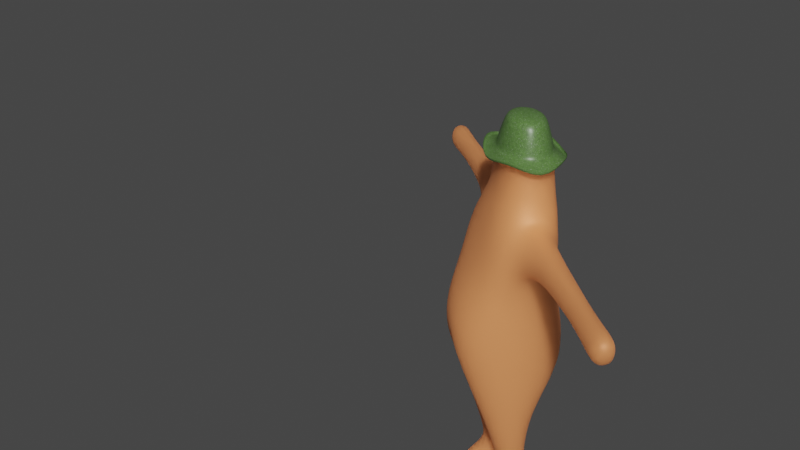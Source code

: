 # Source: player.blend  (saved by Blender 2.80.75; exported with 4.5.12 LTS)
import bpy
from mathutils import Matrix  # noqa: F401  (used for matrix-valued properties, if any)

bpy.ops.wm.read_factory_settings(use_empty=True)
scene = bpy.context.scene
scene.name = 'Scene'

# ---- collections
col_collection = bpy.data.collections.new('Collection'); scene.collection.children.link(col_collection)

# ---- images (referenced by path relative to the original .blend; pixels are not part of the script)
import os
ASSET_DIR = os.environ.get("B2B_ASSET_DIR", "")  # directory of the original .blend (textures are referenced by path, not embedded)
HERE = os.path.dirname(os.path.abspath(__file__))  # packed textures are extracted next to this script under _unpacked/

def load_image(name, relpath, width, height, colorspace="sRGB"):
    """Load a texture the original file referenced (path relative to the .blend, or extracted next to this script)."""
    p = next((c for c in (os.path.join(HERE, relpath), os.path.join(ASSET_DIR, relpath)) if relpath and os.path.exists(c)), "")
    if p:
        img = bpy.data.images.load(p, check_existing=True)
        img.name = name
    else:  # same state as the original file: an image datablock whose file is absent (Cycles renders it pink)
        img = bpy.data.images.new(name, width, height)
        img.source = "FILE"
        img.filepath = "//" + (relpath or name)
    img.colorspace_settings.name = colorspace
    return img
img_mantex = load_image('mantex', 'mantex.png', 1024, 1024, 'sRGB')
img_maneye_png = load_image('maneye.png', 'maneye.png', 1024, 1024, 'sRGB')

# ---- materials (node trees are filled in below, after node groups)
mat_hat = bpy.data.materials.new('hat')
mat_hat.use_transparent_shadow = False
mat_hat.diffuse_color = (0.4644, 0.8, 0.3659, 1.0)
mat_bod_cycles = bpy.data.materials.new('bod_cycles')
mat_bod_cycles.use_transparent_shadow = False
mat_bod_cycles.diffuse_color = (1.0, 0.65, 0.3862, 1.0)

# ---- material node trees
mat_hat.use_nodes = True; mat_hat.node_tree.nodes.clear()
mat_bod_cycles.use_nodes = True; mat_bod_cycles.node_tree.nodes.clear()
_N = mat_bod_cycles.node_tree.nodes; _L = mat_bod_cycles.node_tree.links
n0 = _N.new('ShaderNodeTexImage'); n0.name = 'Image Texture'; n0.location = (-1004, 237)
n0.image = img_mantex
n1 = _N.new('ShaderNodeTexWave'); n1.name = 'Wave Texture'; n1.location = (-736, 550)
n1.bands_direction = 'DIAGONAL'
n1.rings_direction = 'SPHERICAL'
n1.inputs[1].default_value = 35.72
n1.inputs[2].default_value = 2.51
n1.inputs[4].default_value = 0.47
n1.inputs[6].default_value = 1.571
n2 = _N.new('ShaderNodeTexCoord'); n2.name = 'Texture Coordinate'; n2.location = (-1236, 549)
n3 = _N.new('ShaderNodeMapping'); n3.name = 'Mapping'; n3.location = (-1026, 566)
n3.inputs[2].default_value = (-4.466, 0.7941, 0.0)
n4 = _N.new('ShaderNodeBrightContrast'); n4.name = 'Bright/Contrast'; n4.location = (-432, 515)
n4.inputs[2].default_value = 1000.0
n5 = _N.new('ShaderNodeTexWave'); n5.name = 'Wave Texture.001'; n5.location = (-753, 861)
n5.bands_direction = 'DIAGONAL'
n5.rings_direction = 'SPHERICAL'
n5.inputs[1].default_value = 35.72
n5.inputs[2].default_value = 2.51
n5.inputs[4].default_value = 0.47
n5.inputs[6].default_value = 1.571
n6 = _N.new('ShaderNodeBrightContrast'); n6.name = 'Bright/Contrast.001'; n6.location = (-449, 825)
n6.inputs[2].default_value = 1000.0
n7 = _N.new('ShaderNodeMix'); n7.name = 'Mix'; n7.location = (-219, 526)
n7.data_type = 'RGBA'
n7.inputs[6].default_value = (1.0, 1.0, 1.0, 1.0)
n7.inputs[7].default_value = (0.0, 0.0, 0.0, 1.0)
n8 = _N.new('ShaderNodeMix'); n8.name = 'Mix.002'; n8.location = (67, 582)
n8.data_type = 'RGBA'
n9 = _N.new('ShaderNodeMix'); n9.name = 'Mix.001'; n9.location = (-201, 850)
n9.data_type = 'RGBA'
n9.inputs[6].default_value = (1.0, 1.0, 1.0, 1.0)
n9.inputs[7].default_value = (0.0, 0.0, 0.0, 1.0)
n10 = _N.new('ShaderNodeMix'); n10.name = 'Mix.003'; n10.location = (507, 485)
n10.data_type = 'RGBA'
n10.blend_type = 'DARKEN'
n10.inputs[0].default_value = 0.9516
n10.inputs[7].default_value = (0.01111, 0.1109, 0.01274, 1.0)
n11 = _N.new('ShaderNodeMix'); n11.name = 'Mix.004'; n11.location = (1816, 573)
n11.data_type = 'RGBA'
n12 = _N.new('ShaderNodeTexCoord'); n12.name = 'Texture Coordinate.001'; n12.location = (-1253, 859)
n13 = _N.new('ShaderNodeMapping'); n13.name = 'Mapping.001'; n13.location = (-1043, 876)
n13.inputs[2].default_value = (-0.7727, 0.0, 0.0)
n14 = _N.new('ShaderNodeTexCoord'); n14.name = 'Texture Coordinate.002'; n14.location = (-31, 1411)
n15 = _N.new('ShaderNodeMapping'); n15.name = 'Mapping.002'; n15.location = (179, 1428)
n15.inputs[1].default_value = (0.81, 0.0, 0.0)
n15.inputs[2].default_value = (-0.7426, -0.04049, 0.1077)
n16 = _N.new('ShaderNodeTexWave'); n16.name = 'Wave Texture.002'; n16.location = (789, 996)
n16.bands_direction = 'DIAGONAL'
n16.rings_direction = 'SPHERICAL'
n16.inputs[1].default_value = 1.12
n16.inputs[6].default_value = 1.571
n17 = _N.new('ShaderNodeMix'); n17.name = 'Mix.005'; n17.location = (1147, 317)
n17.data_type = 'RGBA'
n17.blend_type = 'DARKEN'
n17.inputs[0].default_value = 1.0
n18 = _N.new('ShaderNodeTexWave'); n18.name = 'Wave Texture.003'; n18.location = (1048, -8)
n18.bands_direction = 'DIAGONAL'
n18.rings_direction = 'SPHERICAL'
n18.inputs[1].default_value = 150.0
n18.inputs[2].default_value = 7.9
n18.inputs[3].default_value = 7.0
n18.inputs[6].default_value = 1.571
n19 = _N.new('ShaderNodeTexCoord'); n19.name = 'Texture Coordinate.003'; n19.location = (548, -6)
n20 = _N.new('ShaderNodeMapping'); n20.name = 'Mapping.003'; n20.location = (758, 11)
n20.inputs[2].default_value = (0.0, 1.248, 0.0)
n21 = _N.new('ShaderNodeTexCoord'); n21.name = 'Texture Coordinate.004'; n21.location = (527, -292)
n22 = _N.new('ShaderNodeMapping'); n22.name = 'Mapping.004'; n22.location = (737, -275)
n22.inputs[2].default_value = (0.5323, 0.0, 0.0)
n23 = _N.new('ShaderNodeMix'); n23.name = 'Mix.006'; n23.location = (926, 313)
n23.data_type = 'RGBA'
n23.blend_type = 'SCREEN'
n23.inputs[0].default_value = 0.1532
n23.inputs[6].default_value = (0.01088, 0.05522, 0.2523, 1.0)
n24 = _N.new('ShaderNodeMix'); n24.name = 'Mix.007'; n24.location = (1596, 364)
n24.data_type = 'RGBA'
n24.inputs[0].default_value = 0.6371
n25 = _N.new('ShaderNodeTexNoise'); n25.name = 'Noise Texture'; n25.location = (1382, -1)
n25.inputs[2].default_value = 223.4
n25.inputs[3].default_value = 11.4
n26 = _N.new('ShaderNodeMix'); n26.name = 'Mix.008'; n26.location = (1822, 107)
n26.data_type = 'RGBA'
n26.blend_type = 'OVERLAY'
n26.inputs[0].default_value = 0.7823
n26.inputs[6].default_value = (0.07685, 0.1157, 0.2096, 1.0)
n27 = _N.new('ShaderNodeTexWave'); n27.name = 'Wave Texture.004'; n27.location = (1027, -294)
n27.bands_direction = 'DIAGONAL'
n27.rings_direction = 'SPHERICAL'
n27.inputs[1].default_value = 150.0
n27.inputs[2].default_value = 7.0
n27.inputs[3].default_value = 7.0
n27.inputs[6].default_value = 1.571
n28 = _N.new('ShaderNodeTexCoord'); n28.name = 'Texture Coordinate.005'; n28.location = (2403, 160)
n29 = _N.new('ShaderNodeMapping'); n29.name = 'Mapping.005'; n29.location = (2613, 177)
n29.inputs[1].default_value = (4.94, -0.33, 0.0)
n29.inputs[2].default_value = (0.0, 0.0, 1.571)
n29.inputs[3].default_value = (16.55, 13.83, 13.83)
n30 = _N.new('ShaderNodeBrightContrast'); n30.name = 'Bright/Contrast.006'; n30.location = (4020, -282)
n30.inputs[2].default_value = 1000.0
n31 = _N.new('ShaderNodeTexWave'); n31.name = 'Wave Texture.005'; n31.location = (3790, -343)
n31.bands_direction = 'DIAGONAL'
n31.rings_direction = 'SPHERICAL'
n31.inputs[1].default_value = 1.69
n31.inputs[3].default_value = 0.0
n31.inputs[4].default_value = 7.14
n31.inputs[6].default_value = 1.571
n32 = _N.new('ShaderNodeTexCoord'); n32.name = 'Texture Coordinate.006'; n32.location = (3185, -343)
n33 = _N.new('ShaderNodeBrightContrast'); n33.name = 'Bright/Contrast.003'; n33.location = (1030, 890)
n33.inputs[2].default_value = 1000.0
n34 = _N.new('ShaderNodeBrightContrast'); n34.name = 'Bright/Contrast.004'; n34.location = (1569, -49)
n34.inputs[2].default_value = 2.95
n35 = _N.new('ShaderNodeBrightContrast'); n35.name = 'Bright/Contrast.002'; n35.location = (260, 464)
n35.inputs[1].default_value = -0.47
n36 = _N.new('ShaderNodeMix'); n36.name = 'Mix.011'; n36.location = (3770, -81)
n36.data_type = 'RGBA'
n36.inputs[6].default_value = (1.0, 0.3336, 0.1219, 1.0)
n36.inputs[7].default_value = (0.0, 0.0, 0.0, 1.0)
n37 = _N.new('ShaderNodeBrightContrast'); n37.name = 'Bright/Contrast.005'; n37.location = (2792, 746)
n37.width = 151
n37.inputs[2].default_value = 1000.0
n38 = _N.new('ShaderNodeBrightContrast'); n38.name = 'Bright/Contrast.007'; n38.location = (4560, 382)
n38.inputs[2].default_value = -2.01
n39 = _N.new('ShaderNodeMix'); n39.name = 'Mix.010'; n39.location = (3998, 101)
n39.data_type = 'RGBA'
n39.inputs[6].default_value = (1.0, 0.3336, 0.1219, 1.0)
n40 = _N.new('ShaderNodeTexImage'); n40.name = 'Image Texture.002'; n40.location = (2903, 141)
n40.image = img_maneye_png
n40.extension = 'CLIP'
n41 = _N.new('ShaderNodeMapping'); n41.name = 'Mapping.006'; n41.location = (3386, -323)
n41.inputs[1].default_value = (-0.075, 0.0, 0.0)
n41.inputs[2].default_value = (0.0, 0.0, 0.7854)
n42 = _N.new('ShaderNodeTexImage'); n42.name = 'Image Texture.001'; n42.location = (2225, 1036)
n42.image = img_mantex
n43 = _N.new('ShaderNodeOutputMaterial'); n43.name = 'Material Output'; n43.location = (5495, 464)
n44 = _N.new('ShaderNodeBsdfPrincipled'); n44.name = 'Principled BSDF'; n44.location = (5192, 464)
n44.distribution = 'GGX'
n44.subsurface_method = 'BURLEY'
n44.inputs[1].default_value = 0.1491
n44.inputs[2].default_value = 0.5746
n44.inputs[3].default_value = 1.45
n44.inputs[8].default_value = 1.0
n44.inputs[9].default_value = (0.21, 0.21, 0.21)
n44.inputs[27].default_value = (0.0, 0.0, 0.0, 1.0)
n44.inputs[28].default_value = 1.0
n45 = _N.new('ShaderNodeInvert'); n45.name = 'Invert'; n45.location = (4752, 503)
n46 = _N.new('ShaderNodeMix'); n46.name = 'Mix.009'; n46.location = (4352, 225)
n46.data_type = 'RGBA'
n47 = _N.new('ShaderNodeMix'); n47.name = 'Mix.012'; n47.location = (5022, 344)
n47.data_type = 'RGBA'
_L.new(n1.outputs[0], n4.inputs[0])
_L.new(n3.outputs[0], n1.inputs[0])
_L.new(n2.outputs[2], n3.inputs[0])
_L.new(n7.outputs[2], n8.inputs[6])
_L.new(n4.outputs[0], n7.inputs[0])
_L.new(n5.outputs[0], n6.inputs[0])
_L.new(n13.outputs[0], n5.inputs[0])
_L.new(n12.outputs[2], n13.inputs[0])
_L.new(n6.outputs[0], n9.inputs[0])
_L.new(n8.outputs[2], n35.inputs[0])
_L.new(n9.outputs[2], n8.inputs[7])
_L.new(n10.outputs[2], n11.inputs[6])
_L.new(n35.outputs[0], n10.inputs[6])
_L.new(n16.outputs[1], n33.inputs[0])
_L.new(n14.outputs[2], n15.inputs[0])
_L.new(n15.outputs[0], n16.inputs[0])
_L.new(n33.outputs[0], n11.inputs[0])
_L.new(n17.outputs[2], n24.inputs[6])
_L.new(n20.outputs[0], n18.inputs[0])
_L.new(n19.outputs[2], n20.inputs[0])
_L.new(n18.outputs[0], n17.inputs[7])
_L.new(n23.outputs[2], n17.inputs[6])
_L.new(n22.outputs[0], n27.inputs[0])
_L.new(n21.outputs[2], n22.inputs[0])
_L.new(n27.outputs[0], n23.inputs[7])
_L.new(n24.outputs[2], n11.inputs[7])
_L.new(n26.outputs[2], n24.inputs[7])
_L.new(n34.outputs[0], n26.inputs[7])
_L.new(n25.outputs[0], n34.inputs[0])
_L.new(n37.outputs[0], n46.inputs[0])
_L.new(n42.outputs[0], n37.inputs[0])
_L.new(n11.outputs[2], n46.inputs[6])
_L.new(n29.outputs[0], n40.inputs[0])
_L.new(n28.outputs[2], n29.inputs[0])
_L.new(n40.outputs[0], n39.inputs[0])
_L.new(n41.outputs[0], n31.inputs[0])
_L.new(n32.outputs[2], n41.inputs[0])
_L.new(n36.outputs[2], n39.inputs[7])
_L.new(n30.outputs[0], n36.inputs[0])
_L.new(n31.outputs[0], n30.inputs[0])
_L.new(n39.outputs[2], n46.inputs[7])
_L.new(n37.outputs[0], n38.inputs[0])
_L.new(n38.outputs[0], n45.inputs[1])
_L.new(n44.outputs[0], n43.inputs[0])
_L.new(n46.outputs[2], n47.inputs[6])
_L.new(n46.outputs[2], n47.inputs[7])
_L.new(n45.outputs[0], n47.inputs[0])
_L.new(n45.outputs[0], n44.inputs[10])
_L.new(n47.outputs[2], n44.inputs[0])
n43.is_active_output = True

# ---- world
world_world = bpy.data.worlds.new('World'); scene.world = world_world
world_world.use_nodes = True; world_world.node_tree.nodes.clear()
_N = world_world.node_tree.nodes; _L = world_world.node_tree.links
n0 = _N.new('ShaderNodeOutputWorld'); n0.name = 'World Output'; n0.location = (300, 300)
n1 = _N.new('ShaderNodeBackground'); n1.name = 'Background'; n1.location = (10, 300)
n1.inputs[0].default_value = (0.05088, 0.05088, 0.05088, 1.0)
_L.new(n1.outputs[0], n0.inputs[0])
n0.is_active_output = True
world_world.color = (0.05088, 0.05088, 0.05088)
world_world.use_sun_shadow = False
world_world.sun_shadow_jitter_overblur = 0.0

# ---- meshes
me_cube_001 = bpy.data.meshes.new('Cube.001')
me_cube_001.from_pydata([(0.06281, -0.02869, -0.1441), (0.05889, -0.03164, 0.05419), (0.06305, 0.05351, -0.1231), (0.05906, 0.02825, 0.05319), (0.01619, 0.02026, -0.3358), (0.04705, 0.02026, -0.3358), (0.04705, -0.01259, -0.3358), (0.01619, -0.01259, -0.3358), (0.01922, 0.04171, -0.356), (0.01922, -0.007209, -0.356), (0.04587, -0.007209, -0.356), (0.04587, 0.04171, -0.356), (0.01545, -0.01328, -0.2968), (0.01545, 0.0169, -0.3001), (0.04845, 0.01716, -0.3004), (0.04845, -0.01319, -0.2991), (0.01411, 0.03701, -0.2319), (0.05577, 0.03452, -0.2324), (0.01411, -0.0196, -0.2251), (0.05577, -0.01484, -0.2329), (0.06705, 0.04967, -0.03527), (0.06637, -0.02512, -0.03336), (0.04889, 0.01849, 0.08266), (0.04889, -0.02849, 0.0817), (0.0427, 0.01773, 0.1191), (0.0427, -0.02504, 0.1188), (0.03463, 0.01121, 0.146), (0.03463, -0.01765, 0.146), (0.08847, 0.01247, 0.04639), (0.08851, -0.01808, 0.0472), (0.09165, 0.01786, 0.006027), (0.09177, -0.01602, 0.008478), (0.1815, 0.006983, 0.04303), (0.1817, -0.01334, 0.04316), (0.181, 0.008509, 0.01598), (0.1815, -0.01318, 0.01636), (0.2617, 0.007384, 0.04076), (0.2619, -0.01219, 0.04078), (0.2604, 0.008593, 0.01487), (0.2611, -0.0121, 0.01493), (0.299, 0.007478, 0.03905), (0.2993, -0.01122, 0.03907), (0.2978, 0.008419, 0.0146), (0.2984, -0.01093, 0.01464), (-0.06281, -0.03406, -0.1436), (-0.05889, -0.03164, 0.05419), (-0.06257, 0.05793, -0.1298), (-0.05871, 0.02825, 0.05319), (0.0005189, 0.08607, -0.1311), (0.0009514, 0.04142, 0.04873), (-1.601e-10, -0.06685, -0.16), (-5.821e-11, -0.0416, 0.04877), (-0.01619, 0.02026, -0.3358), (-0.04705, 0.02026, -0.3358), (-0.04705, -0.01259, -0.3358), (-0.01619, -0.01259, -0.3358), (-0.01922, 0.04171, -0.356), (-0.01922, -0.007209, -0.356), (-0.04587, -0.007209, -0.356), (-0.04587, 0.04171, -0.356), (-0.01545, -0.01328, -0.2968), (-0.01545, 0.0169, -0.3001), (-0.04845, 0.01716, -0.3004), (-0.04845, -0.01319, -0.2991), (-0.01411, 0.0374, -0.2324), (-0.05577, 0.03563, -0.2341), (-0.01411, -0.02004, -0.225), (-0.05577, -0.01618, -0.2328), (-0.06568, 0.05046, -0.03648), (-0.06637, -0.02608, -0.03328), (1.164e-10, -0.04628, -0.03897), (0.003806, 0.06785, -0.0354), (0.0, 0.03389, 0.08113), (-0.04889, 0.01849, 0.08266), (-0.04889, -0.02849, 0.0817), (0.0, -0.03871, 0.07731), (0.0, 0.03033, 0.1202), (-0.0427, 0.01773, 0.1191), (-0.0427, -0.02504, 0.1188), (0.0, -0.03636, 0.1192), (0.0, 0.01777, 0.1544), (-0.03463, 0.01121, 0.146), (-0.03463, -0.01765, 0.146), (0.0, -0.02421, 0.1544), (-0.08847, 0.01247, 0.04639), (-0.08851, -0.01808, 0.0472), (-0.09165, 0.01786, 0.006027), (-0.09177, -0.01602, 0.008478), (-0.1815, 0.006983, 0.04303), (-0.1817, -0.01334, 0.04316), (-0.181, 0.008509, 0.01598), (-0.1815, -0.01318, 0.01636), (-0.2617, 0.007384, 0.04076), (-0.2619, -0.01219, 0.04078), (-0.2604, 0.008593, 0.01487), (-0.2611, -0.0121, 0.01493), (-0.299, 0.007478, 0.03905), (-0.2993, -0.01122, 0.03907), (-0.2978, 0.008419, 0.0146), (-0.2984, -0.01093, 0.01464), (0.03311, 0.03993, 0.04918), (0.01613, -0.01255, -0.3199), (0.01245, 0.05744, -0.1805), (0.05985, 0.04566, -0.1782), (0.0468, -0.01254, -0.3202), (0.03657, -0.05911, -0.1507), (0.0372, 0.0814, -0.1204), (0.06493, 0.05443, -0.07887), (0.07217, 0.01288, -0.1331), (0.06414, -0.00366, 0.06327), (0.06428, -0.02675, -0.09174), (0.03243, -0.04066, 0.04974), (0.0104, 0.003833, -0.3358), (0.0001189, 0.03624, 0.06872), (0.05284, 0.003833, -0.3358), (3.964e-05, 0.009026, -0.165), (0.03162, 0.02641, -0.3358), (3.492e-10, -0.06365, -0.09822), (0.03162, -0.01875, -0.3358), (0.002686, 0.08673, -0.07703), (0.01612, 0.01851, -0.3574), (0.04914, 0.01851, -0.3574), (0.03263, 0.05007, -0.3574), (0.03263, -0.01306, -0.3574), (0.0161, -0.01349, -0.3486), (0.04816, -0.01349, -0.3486), (0.04816, 0.03599, -0.3486), (0.0161, 0.03599, -0.3486), (0.01476, -0.01345, -0.2632), (0.01613, 0.01397, -0.3203), (0.0468, 0.014, -0.3203), (0.05169, -0.01264, -0.2695), (0.03195, 0.02271, -0.3007), (0.009264, 0.00178, -0.2982), (0.05464, 0.00202, -0.3), (0.03195, -0.01891, -0.2975), (0.01476, 0.02423, -0.2718), (0.05169, 0.02454, -0.2727), (0.0124, -0.03819, -0.1903), (0.05982, -0.02263, -0.1911), (0.03494, -0.02716, -0.2284), (0.06359, 0.01006, -0.2335), (0.006301, 0.008492, -0.2277), (0.03494, 0.04571, -0.2328), (0.06091, 0.04565, 0.01201), (0.06026, -0.03516, 0.01624), (-2.619e-10, -0.04059, 0.0126), (0.002735, 0.0518, 0.01027), (0.07436, 0.0135, -0.04536), (0.03919, 0.06497, -0.03576), (0.03649, -0.04197, -0.03824), (0.02811, 0.031, 0.0817), (0.05622, -0.005646, 0.08292), (0.02811, -0.03776, 0.07896), (0.04574, 0.01804, 0.09972), (0.05252, 0.02112, 0.0706), (0.0525, -0.02982, 0.07), (0.0, -0.04083, 0.06595), (0.02455, 0.02821, 0.1198), (0.04911, -0.003816, 0.1188), (0.02455, -0.03472, 0.1191), (0.04574, -0.02699, 0.09904), (0.0, -0.03729, 0.09611), (0.0, 0.03203, 0.09881), (0.03932, -0.02216, 0.1357), (0.02137, 0.01591, 0.1515), (0.03688, -0.003221, 0.1471), (0.02137, -0.02235, 0.1515), (0.0, -0.003221, 0.1594), (0.0, 0.02767, 0.1402), (0.03932, 0.01561, 0.1358), (0.0, -0.03406, 0.1401), (0.08789, -0.003505, 0.05421), (0.09004, 0.0212, 0.0259), (0.09016, -0.02309, 0.02815), (0.09231, 0.001618, -0.0001616), (0.07525, 0.03089, -0.009102), (0.0752, -0.01798, -0.005135), (0.07, 0.01969, 0.04738), (0.06998, -0.0233, 0.0487), (0.1816, -0.003335, 0.04814), (0.1811, 0.01168, 0.02945), (0.1817, -0.0172, 0.02981), (0.1812, -0.00218, 0.01112), (0.1314, -0.01457, 0.01458), (0.1301, -0.01506, 0.0454), (0.13, 0.008509, 0.04502), (0.1311, 0.01105, 0.01344), (0.262, -0.002528, 0.04562), (0.2609, 0.01176, 0.02781), (0.2616, -0.01592, 0.02786), (0.2605, -0.001629, 0.01005), (0.2267, -0.01224, 0.04127), (0.2264, 0.006608, 0.04124), (0.2253, 0.007806, 0.01629), (0.226, -0.01214, 0.01639), (0.3015, -0.001915, 0.04205), (0.3006, 0.01035, 0.02676), (0.3012, -0.01341, 0.02681), (0.3003, -0.001144, 0.01152), (0.2852, 0.009986, 0.01289), (0.286, -0.01275, 0.01295), (0.2867, 0.008697, 0.04138), (0.287, -0.01289, 0.0414), (-0.03175, 0.03993, 0.04918), (-0.01613, -0.01255, -0.3199), (-0.01234, 0.0584, -0.1816), (-0.05979, 0.04883, -0.183), (-0.0468, -0.01254, -0.3202), (-0.03657, -0.06369, -0.1493), (-0.03594, 0.08543, -0.1254), (-0.06363, 0.05756, -0.08364), (-0.07211, 0.01232, -0.1367), (-0.06412, -0.00366, 0.06327), (-0.06428, -0.03056, -0.0914), (-0.03243, -0.04066, 0.04974), (-0.0104, 0.003833, -0.3358), (-0.05284, 0.003833, -0.3358), (-0.03162, 0.02641, -0.3358), (-0.03162, -0.01875, -0.3358), (-0.01612, 0.01851, -0.3574), (-0.04914, 0.01851, -0.3574), (-0.03263, 0.05007, -0.3574), (-0.03263, -0.01306, -0.3574), (-0.0161, -0.01349, -0.3486), (-0.04816, -0.01349, -0.3486), (-0.04816, 0.03599, -0.3486), (-0.0161, 0.03599, -0.3486), (-0.01476, -0.0135, -0.2631), (-0.01613, 0.01397, -0.3203), (-0.0468, 0.014, -0.3203), (-0.05169, -0.01281, -0.2695), (-0.03195, 0.02271, -0.3007), (-0.009264, 0.00178, -0.2982), (-0.05464, 0.00202, -0.3), (-0.03195, -0.01891, -0.2975), (-0.01476, 0.02428, -0.2718), (-0.05169, 0.02468, -0.2729), (-0.0124, -0.03927, -0.1899), (-0.05982, -0.02649, -0.1908), (-0.03494, -0.02835, -0.2281), (-0.06359, 0.009918, -0.2344), (-0.006301, 0.008486, -0.2278), (-0.03494, 0.04676, -0.2341), (-0.05962, 0.04575, 0.01188), (-0.06026, -0.03527, 0.01626), (-0.07421, 0.01337, -0.04621), (-0.03378, 0.06593, -0.03694), (-0.03649, -0.04306, -0.03791), (-0.02811, 0.031, 0.0817), (-0.05622, -0.005646, 0.08292), (-0.02811, -0.03776, 0.07896), (-0.04574, 0.01804, 0.09972), (-0.05248, 0.02112, 0.0706), (-0.0525, -0.02982, 0.07), (-0.02455, 0.02821, 0.1198), (-0.04911, -0.003816, 0.1188), (-0.02455, -0.03472, 0.1191), (-0.04574, -0.02699, 0.09904), (-0.03932, -0.02216, 0.1357), (-0.02137, 0.01591, 0.1515), (-0.03688, -0.003221, 0.1471), (-0.02137, -0.02235, 0.1515), (-0.03932, 0.01561, 0.1358), (-0.08789, -0.003505, 0.05421), (-0.09004, 0.0212, 0.0259), (-0.09016, -0.02309, 0.02815), (-0.09231, 0.001618, -0.0001616), (-0.07511, 0.03096, -0.009225), (-0.0752, -0.01807, -0.005138), (-0.06995, 0.01969, 0.04738), (-0.06998, -0.0233, 0.0487), (-0.1816, -0.003335, 0.04814), (-0.1811, 0.01168, 0.02945), (-0.1817, -0.0172, 0.02981), (-0.1812, -0.00218, 0.01112), (-0.1314, -0.01457, 0.01458), (-0.1301, -0.01506, 0.0454), (-0.13, 0.008509, 0.04502), (-0.1311, 0.01105, 0.01344), (-0.262, -0.002528, 0.04562), (-0.2609, 0.01176, 0.02781), (-0.2616, -0.01592, 0.02786), (-0.2605, -0.001629, 0.01005), (-0.2267, -0.01224, 0.04127), (-0.2264, 0.006608, 0.04124), (-0.2253, 0.007806, 0.01629), (-0.226, -0.01214, 0.01639), (-0.3015, -0.001915, 0.04205), (-0.3006, 0.01035, 0.02676), (-0.3012, -0.01341, 0.02681), (-0.3003, -0.001144, 0.01152), (-0.2852, 0.009986, 0.01289), (-0.286, -0.01275, 0.01295), (-0.2867, 0.008697, 0.04138), (-0.287, -0.01289, 0.0414), (0.03214, -0.02305, -0.3488), (0.03146, -0.01752, -0.32), (0.0345, -0.03956, 0.01312), (0.05255, 0.0007317, -0.3203), (0.03646, 0.05124, 0.01004), (0.0767, 0.007862, -0.01718), (0.01037, 0.0007016, -0.3201), (0.03146, 0.01896, -0.3204), (0.03018, 0.03369, 0.06923), (0.03281, 0.02115, -0.3603), (0.03214, 0.0458, -0.3488), (0.05425, 0.01138, -0.3488), (0.01003, 0.01138, -0.3488), (0.03322, 0.0314, -0.2733), (0.00783, 0.005288, -0.2668), (0.05862, 0.006055, -0.2718), (0.03322, -0.02006, -0.2652), (0.03639, -0.04466, -0.1921), (0.06851, 0.01186, -0.1848), (0.004231, 0.009282, -0.1869), (0.03646, 0.06583, -0.177), (0.07379, 0.01439, -0.08577), (0.03879, 0.07834, -0.07604), (0.03684, -0.0534, -0.0964), (0.0526, -0.004937, 0.09986), (0.0301, -0.03974, 0.0673), (0.06007, -0.004984, 0.07163), (0.02283, -0.03177, 0.1384), (0.0263, -0.0362, 0.09721), (0.0263, 0.02955, 0.09915), (0.04505, -0.003295, 0.1349), (0.02124, -0.003221, 0.1558), (0.1308, -0.01943, 0.03013), (0.07225, 0.03339, 0.01895), (0.06955, -0.003278, 0.05773), (0.07219, -0.02873, 0.02269), (0.2267, -0.002936, 0.04592), (0.1298, -0.003557, 0.05106), (0.1315, -0.00148, 0.008158), (0.1305, 0.01439, 0.02909), (0.2856, -0.001239, 0.007478), (0.2255, -0.002044, 0.01167), (0.2258, 0.01084, 0.02875), (0.2264, -0.01582, 0.02884), (0.3056, -0.001461, 0.02667), (0.2861, 0.01357, 0.02712), (0.2868, -0.01705, 0.02718), (0.2873, -0.002233, 0.04682), (0.02283, 0.02532, 0.1385), (-0.03214, -0.02305, -0.3488), (-0.03146, -0.01752, -0.32), (-0.0345, -0.03969, 0.01316), (-0.05255, 0.0007317, -0.3203), (-0.03254, 0.05136, 0.009899), (-0.07668, 0.007846, -0.01728), (-0.01037, 0.0007016, -0.3201), (-0.03146, 0.01896, -0.3204), (-0.03002, 0.03369, 0.06923), (-0.03281, 0.02115, -0.3603), (-0.03214, 0.0458, -0.3488), (-0.05425, 0.01138, -0.3488), (-0.01003, 0.01138, -0.3488), (-0.03322, 0.03154, -0.2735), (-0.00783, 0.005287, -0.2668), (-0.05862, 0.006037, -0.2719), (-0.03322, -0.02021, -0.2652), (-0.03639, -0.04805, -0.191), (-0.0685, 0.01146, -0.1874), (-0.004211, 0.009269, -0.187), (-0.03632, 0.06881, -0.1806), (-0.07364, 0.014, -0.08834), (-0.0349, 0.08121, -0.07958), (-0.03684, -0.05667, -0.09543), (-0.0526, -0.004937, 0.09986), (-0.0301, -0.03974, 0.0673), (-0.06007, -0.004984, 0.07163), (-0.02283, -0.03177, 0.1384), (-0.0263, -0.0362, 0.09721), (-0.0263, 0.02955, 0.09915), (-0.04505, -0.003295, 0.1349), (-0.02124, -0.003221, 0.1558), (-0.1308, -0.01943, 0.03013), (-0.0721, 0.03341, 0.01892), (-0.06955, -0.003278, 0.05773), (-0.07219, -0.02876, 0.0227), (-0.2267, -0.002936, 0.04592), (-0.1298, -0.003557, 0.05106), (-0.1315, -0.00148, 0.008158), (-0.1305, 0.01439, 0.02909), (-0.2856, -0.001239, 0.007478), (-0.2255, -0.002044, 0.01167), (-0.2258, 0.01084, 0.02875), (-0.2264, -0.01582, 0.02884), (-0.3056, -0.001461, 0.02667), (-0.2861, 0.01357, 0.02712), (-0.2868, -0.01705, 0.02718), (-0.2873, -0.002233, 0.04682), (-0.02283, 0.02532, 0.1385), (-0.2042, -0.01279, 0.04221), (-0.204, 0.006795, 0.04213), (-0.2031, 0.008157, 0.01614), (-0.2038, -0.01266, 0.01638), (-0.2042, -0.003136, 0.04703), (-0.2033, -0.002112, 0.0114), (-0.2035, 0.01126, 0.0291), (-0.204, -0.01651, 0.02932), (-0.1565, -0.01388, 0.01547), (-0.1559, -0.0142, 0.04428), (-0.1557, 0.007746, 0.04402), (-0.156, 0.009779, 0.01471), (-0.1562, -0.01831, 0.02997), (-0.1557, -0.003446, 0.0496), (-0.1563, -0.00183, 0.00964), (-0.1558, 0.01304, 0.02927), (0.2042, -0.01279, 0.04221), (0.204, 0.006795, 0.04213), (0.2031, 0.008157, 0.01614), (0.2038, -0.01266, 0.01638), (0.2042, -0.003136, 0.04703), (0.2033, -0.002112, 0.0114), (0.2035, 0.01126, 0.0291), (0.204, -0.01651, 0.02932), (0.1565, -0.01388, 0.01547), (0.1559, -0.0142, 0.04428), (0.1557, 0.007746, 0.04402), (0.156, 0.009779, 0.01471), (0.1562, -0.01831, 0.02997), (0.1557, -0.003446, 0.0496), (0.1563, -0.00183, 0.00964), (0.1558, 0.01304, 0.02927), (-0.03476, -0.02923, 0.1368), (0.03493, -0.02923, 0.1368), (-0.03476, 0.02253, 0.1368), (0.03493, 0.02253, 0.1368), (-0.04919, -0.003349, 0.1368), (8.765e-05, -0.03995, 0.1368), (0.04937, -0.003349, 0.1368), (8.765e-05, 0.03325, 0.1368), (-0.02106, -0.01906, 0.1753), (0.02124, -0.01906, 0.1753), (-0.02106, 0.01236, 0.1753), (0.02124, 0.01236, 0.1753), (-0.02983, -0.003349, 0.1753), (8.765e-05, -0.02557, 0.1753), (0.03, -0.003349, 0.1753), (8.765e-05, 0.01887, 0.1753), (-0.02715, -0.02358, 0.1627), (-0.03844, -0.003349, 0.1627), (8.765e-05, 0.02527, 0.1627), (0.02733, 0.01688, 0.1627), (8.765e-05, -0.03196, 0.1627), (-0.02715, 0.01688, 0.1627), (0.02733, -0.02358, 0.1627), (0.03861, -0.003349, 0.1627), (-0.05136, -0.04156, 0.1382), (0.05154, -0.04156, 0.1382), (-0.05136, 0.03486, 0.1382), (0.05154, 0.03486, 0.1382), (-0.07267, -0.003349, 0.1163), (8.765e-05, -0.05739, 0.1163), (0.07285, -0.003349, 0.1163), (8.765e-05, 0.05069, 0.1163), (-0.04919, -0.003349, 0.1312), (-0.03476, -0.02923, 0.1312), (8.765e-05, -0.03995, 0.1312), (0.03493, -0.02923, 0.1312), (0.04937, -0.003349, 0.1312), (0.03493, 0.02253, 0.1312), (8.765e-05, 0.03325, 0.1312), (-0.03476, 0.02253, 0.1312), (-0.07267, -0.003349, 0.1109), (-0.05136, -0.04156, 0.1328), (8.765e-05, -0.05739, 0.1109), (0.05154, -0.04156, 0.1328), (0.07285, -0.003349, 0.1109), (0.05154, 0.03486, 0.1328), (8.765e-05, 0.05069, 0.1109), (-0.05136, 0.03486, 0.1328)], [], [(6, 118, 296, 125), (118, 7, 124, 296), (296, 124, 9, 123), (125, 296, 123, 10), (15, 135, 297, 104), (135, 12, 101, 297), (297, 101, 7, 118), (104, 297, 118, 6), (21, 145, 298, 150), (145, 1, 111, 298), (298, 111, 51, 146), (150, 298, 146, 70), (14, 134, 299, 130), (134, 15, 104, 299), (299, 104, 6, 114), (130, 299, 114, 5), (71, 147, 300, 149), (147, 49, 100, 300), (300, 100, 3, 144), (149, 300, 144, 20), (21, 148, 301, 177), (148, 20, 176, 301), (301, 176, 30, 175), (177, 301, 175, 31), (12, 133, 302, 101), (133, 13, 129, 302), (302, 129, 4, 112), (101, 302, 112, 7), (13, 132, 303, 129), (132, 14, 130, 303), (303, 130, 5, 116), (129, 303, 116, 4), (3, 100, 304, 155), (100, 49, 113, 304), (304, 113, 72, 151), (155, 304, 151, 22), (8, 122, 305, 120), (122, 11, 121, 305), (305, 121, 10, 123), (120, 305, 123, 9), (4, 116, 306, 127), (116, 5, 126, 306), (306, 126, 11, 122), (127, 306, 122, 8), (5, 114, 307, 126), (114, 6, 125, 307), (307, 125, 10, 121), (126, 307, 121, 11), (7, 112, 308, 124), (112, 4, 127, 308), (308, 127, 8, 120), (124, 308, 120, 9), (16, 143, 309, 136), (143, 17, 137, 309), (309, 137, 14, 132), (136, 309, 132, 13), (18, 142, 310, 128), (142, 16, 136, 310), (310, 136, 13, 133), (128, 310, 133, 12), (17, 141, 311, 137), (141, 19, 131, 311), (311, 131, 15, 134), (137, 311, 134, 14), (19, 140, 312, 131), (140, 18, 128, 312), (312, 128, 12, 135), (131, 312, 135, 15), (0, 105, 313, 139), (105, 50, 138, 313), (313, 138, 18, 140), (139, 313, 140, 19), (2, 108, 314, 103), (108, 0, 139, 314), (314, 139, 19, 141), (103, 314, 141, 17), (50, 115, 315, 138), (115, 48, 102, 315), (315, 102, 16, 142), (138, 315, 142, 18), (48, 106, 316, 102), (106, 2, 103, 316), (316, 103, 17, 143), (102, 316, 143, 16), (2, 107, 317, 108), (107, 20, 148, 317), (317, 148, 21, 110), (108, 317, 110, 0), (48, 119, 318, 106), (119, 71, 149, 318), (318, 149, 20, 107), (106, 318, 107, 2), (0, 110, 319, 105), (110, 21, 150, 319), (319, 150, 70, 117), (105, 319, 117, 50), (23, 152, 320, 161), (152, 22, 154, 320), (320, 154, 24, 159), (161, 320, 159, 25), (51, 111, 321, 157), (111, 1, 156, 321), (321, 156, 23, 153), (157, 321, 153, 75), (1, 109, 322, 156), (109, 3, 155, 322), (322, 155, 22, 152), (156, 322, 152, 23), (27, 167, 323, 164), (167, 83, 171, 323), (323, 171, 79, 160), (164, 323, 160, 25), (75, 153, 324, 162), (153, 23, 161, 324), (324, 161, 25, 160), (162, 324, 160, 79), (22, 151, 325, 154), (151, 72, 163, 325), (325, 163, 76, 158), (154, 325, 158, 24), (24, 170, 326, 159), (170, 26, 166, 326), (326, 166, 27, 164), (159, 326, 164, 25), (26, 165, 327, 166), (165, 80, 168, 327), (327, 168, 83, 167), (166, 327, 167, 27), (29, 174, 328, 185), (174, 31, 184, 328), (422, 418, 35, 182), (419, 422, 182, 33), (20, 144, 329, 176), (144, 3, 178, 329), (329, 178, 28, 173), (176, 329, 173, 30), (3, 109, 330, 178), (109, 1, 179, 330), (330, 179, 29, 172), (178, 330, 172, 28), (1, 145, 331, 179), (145, 21, 177, 331), (331, 177, 31, 174), (179, 331, 174, 29), (411, 414, 332, 193), (414, 410, 192, 332), (332, 192, 37, 188), (193, 332, 188, 36), (28, 172, 333, 186), (172, 29, 185, 333), (423, 419, 33, 180), (420, 423, 180, 32), (31, 175, 334, 184), (175, 30, 187, 334), (424, 421, 34, 183), (418, 424, 183, 35), (30, 173, 335, 187), (173, 28, 186, 335), (425, 420, 32, 181), (421, 425, 181, 34), (39, 191, 336, 201), (191, 38, 200, 336), (336, 200, 42, 199), (201, 336, 199, 43), (413, 415, 337, 195), (415, 412, 194, 337), (337, 194, 38, 191), (195, 337, 191, 39), (412, 416, 338, 194), (416, 411, 193, 338), (338, 193, 36, 189), (194, 338, 189, 38), (410, 417, 339, 192), (417, 413, 195, 339), (339, 195, 39, 190), (192, 339, 190, 37), (42, 197, 340, 199), (197, 40, 196, 340), (340, 196, 41, 198), (199, 340, 198, 43), (38, 189, 341, 200), (189, 36, 202, 341), (341, 202, 40, 197), (200, 341, 197, 42), (37, 190, 342, 203), (190, 39, 201, 342), (342, 201, 43, 198), (203, 342, 198, 41), (36, 188, 343, 202), (188, 37, 203, 343), (343, 203, 41, 196), (202, 343, 196, 40), (24, 158, 344, 170), (158, 76, 169, 344), (344, 169, 80, 165), (170, 344, 165, 26), (54, 225, 345, 219), (225, 58, 223, 345), (345, 223, 57, 224), (219, 345, 224, 55), (63, 208, 346, 235), (208, 54, 219, 346), (346, 219, 55, 205), (235, 346, 205, 60), (69, 248, 347, 245), (248, 70, 146, 347), (347, 146, 51, 215), (245, 347, 215, 45), (62, 230, 348, 234), (230, 53, 217, 348), (348, 217, 54, 208), (234, 348, 208, 63), (71, 247, 349, 147), (247, 68, 244, 349), (349, 244, 47, 204), (147, 349, 204, 49), (69, 269, 350, 246), (269, 87, 267, 350), (350, 267, 86, 268), (246, 350, 268, 68), (60, 205, 351, 233), (205, 55, 216, 351), (351, 216, 52, 229), (233, 351, 229, 61), (61, 229, 352, 232), (229, 52, 218, 352), (352, 218, 53, 230), (232, 352, 230, 62), (47, 253, 353, 204), (253, 73, 249, 353), (353, 249, 72, 113), (204, 353, 113, 49), (56, 220, 354, 222), (220, 57, 223, 354), (354, 223, 58, 221), (222, 354, 221, 59), (52, 227, 355, 218), (227, 56, 222, 355), (355, 222, 59, 226), (218, 355, 226, 53), (53, 226, 356, 217), (226, 59, 221, 356), (356, 221, 58, 225), (217, 356, 225, 54), (55, 224, 357, 216), (224, 57, 220, 357), (357, 220, 56, 227), (216, 357, 227, 52), (64, 236, 358, 243), (236, 61, 232, 358), (358, 232, 62, 237), (243, 358, 237, 65), (66, 228, 359, 242), (228, 60, 233, 359), (359, 233, 61, 236), (242, 359, 236, 64), (65, 237, 360, 241), (237, 62, 234, 360), (360, 234, 63, 231), (241, 360, 231, 67), (67, 231, 361, 240), (231, 63, 235, 361), (361, 235, 60, 228), (240, 361, 228, 66), (44, 239, 362, 209), (239, 67, 240, 362), (362, 240, 66, 238), (209, 362, 238, 50), (46, 207, 363, 212), (207, 65, 241, 363), (363, 241, 67, 239), (212, 363, 239, 44), (50, 238, 364, 115), (238, 66, 242, 364), (364, 242, 64, 206), (115, 364, 206, 48), (48, 206, 365, 210), (206, 64, 243, 365), (365, 243, 65, 207), (210, 365, 207, 46), (46, 212, 366, 211), (212, 44, 214, 366), (366, 214, 69, 246), (211, 366, 246, 68), (48, 210, 367, 119), (210, 46, 211, 367), (367, 211, 68, 247), (119, 367, 247, 71), (44, 209, 368, 214), (209, 50, 117, 368), (368, 117, 70, 248), (214, 368, 248, 69), (74, 258, 369, 250), (258, 78, 256, 369), (369, 256, 77, 252), (250, 369, 252, 73), (51, 157, 370, 215), (157, 75, 251, 370), (370, 251, 74, 254), (215, 370, 254, 45), (45, 254, 371, 213), (254, 74, 250, 371), (371, 250, 73, 253), (213, 371, 253, 47), (82, 259, 372, 262), (259, 78, 257, 372), (372, 257, 79, 171), (262, 372, 171, 83), (75, 162, 373, 251), (162, 79, 257, 373), (373, 257, 78, 258), (251, 373, 258, 74), (73, 252, 374, 249), (252, 77, 255, 374), (374, 255, 76, 163), (249, 374, 163, 72), (77, 256, 375, 263), (256, 78, 259, 375), (375, 259, 82, 261), (263, 375, 261, 81), (81, 261, 376, 260), (261, 82, 262, 376), (376, 262, 83, 168), (260, 376, 168, 80), (85, 277, 377, 266), (403, 89, 274, 406), (406, 274, 91, 402), (266, 377, 276, 87), (68, 268, 378, 244), (268, 86, 265, 378), (378, 265, 84, 270), (244, 378, 270, 47), (47, 270, 379, 213), (270, 84, 264, 379), (379, 264, 85, 271), (213, 379, 271, 45), (45, 271, 380, 245), (271, 85, 266, 380), (380, 266, 87, 269), (245, 380, 269, 69), (395, 285, 381, 398), (285, 92, 280, 381), (381, 280, 93, 284), (398, 381, 284, 394), (84, 278, 382, 264), (404, 88, 272, 407), (407, 272, 89, 403), (264, 382, 277, 85), (87, 276, 383, 267), (402, 91, 275, 408), (408, 275, 90, 405), (267, 383, 279, 86), (86, 279, 384, 265), (405, 90, 273, 409), (409, 273, 88, 404), (265, 384, 278, 84), (95, 293, 385, 283), (293, 99, 291, 385), (385, 291, 98, 292), (283, 385, 292, 94), (397, 287, 386, 399), (287, 95, 283, 386), (386, 283, 94, 286), (399, 386, 286, 396), (396, 286, 387, 400), (286, 94, 281, 387), (387, 281, 92, 285), (400, 387, 285, 395), (394, 284, 388, 401), (284, 93, 282, 388), (388, 282, 95, 287), (401, 388, 287, 397), (98, 291, 389, 289), (291, 99, 290, 389), (389, 290, 97, 288), (289, 389, 288, 96), (94, 292, 390, 281), (292, 98, 289, 390), (390, 289, 96, 294), (281, 390, 294, 92), (93, 295, 391, 282), (295, 97, 290, 391), (391, 290, 99, 293), (282, 391, 293, 95), (92, 294, 392, 280), (294, 96, 288, 392), (392, 288, 97, 295), (280, 392, 295, 93), (77, 263, 393, 255), (263, 81, 260, 393), (393, 260, 80, 169), (255, 393, 169, 76), (274, 401, 397, 91), (89, 394, 401, 274), (273, 400, 395, 88), (90, 396, 400, 273), (275, 399, 396, 90), (91, 397, 399, 275), (272, 398, 394, 89), (88, 395, 398, 272), (384, 409, 404, 278), (279, 405, 409, 384), (383, 408, 405, 279), (276, 402, 408, 383), (382, 407, 403, 277), (278, 404, 407, 382), (377, 406, 402, 276), (277, 403, 406, 377), (182, 35, 413, 417), (33, 182, 417, 410), (181, 32, 411, 416), (34, 181, 416, 412), (183, 34, 412, 415), (35, 183, 415, 413), (180, 33, 410, 414), (32, 180, 414, 411), (187, 335, 425, 421), (335, 186, 420, 425), (184, 334, 424, 418), (334, 187, 421, 424), (186, 333, 423, 420), (333, 185, 419, 423), (185, 328, 422, 419), (328, 184, 418, 422), (446, 442, 434, 439), (447, 444, 441, 436), (442, 443, 438, 434), (444, 445, 437, 441), (448, 446, 439, 435), (449, 448, 435, 440), (443, 447, 436, 438), (445, 449, 440, 437), (441, 437, 440, 435, 439, 434, 438, 436), (429, 432, 449, 445), (430, 428, 447, 443), (432, 427, 448, 449), (427, 431, 446, 448), (433, 429, 445, 444), (426, 430, 443, 442), (428, 433, 444, 447), (431, 426, 442, 446), (450, 454, 466, 467), (433, 428, 465, 464), (457, 453, 471, 472), (432, 429, 463, 462), (456, 451, 469, 470), (431, 427, 461, 460), (455, 450, 467, 468), (430, 426, 459, 458), (461, 462, 470, 469), (465, 458, 466, 473), (462, 463, 471, 470), (458, 459, 467, 466), (463, 464, 472, 471), (459, 460, 468, 467), (464, 465, 473, 472), (460, 461, 469, 468), (428, 430, 458, 465), (451, 455, 468, 469), (426, 431, 460, 459), (453, 456, 470, 471), (427, 432, 462, 461), (452, 457, 472, 473), (429, 433, 464, 463), (454, 452, 473, 466)])
me_cube_001.polygons.foreach_set('use_smooth', [True] * 465)
me_cube_001.polygons.foreach_set('material_index', [1, 1, 1, 1, 1, 1, 1, 1, 1, 1, 1, 1, 1, 1, 1, 1, 1, 1, 1, 1, 1, 1, 1, 1, 1, 1, 1, 1, 1, 1, 1, 1, 1, 1, 1, 1, 1, 1, 1, 1, 1, 1, 1, 1, 1, 1, 1, 1, 1, 1, 1, 1, 1, 1, 1, 1, 1, 1, 1, 1, 1, 1, 1, 1, 1, 1, 1, 1, 1, 1, 1, 1, 1, 1, 1, 1, 1, 1, 1, 1, 1, 1, 1, 1, 1, 1, 1, 1, 1, 1, 1, 1, 1, 1, 1, 1, 1, 1, 1, 1, 1, 1, 1, 1, 1, 1, 1, 1, 1, 1, 1, 1, 1, 1, 1, 1, 1, 1, 1, 1, 1, 1, 1, 1, 1, 1, 1, 1, 1, 1, 1, 1, 1, 1, 1, 1, 1, 1, 1, 1, 1, 1, 1, 1, 1, 1, 1, 1, 1, 1, 1, 1, 1, 1, 1, 1, 1, 1, 1, 1, 1, 1, 1, 1, 1, 1, 1, 1, 1, 1, 1, 1, 1, 1, 1, 1, 1, 1, 1, 1, 1, 1, 1, 1, 1, 1, 1, 1, 1, 1, 1, 1, 1, 1, 1, 1, 1, 1, 1, 1, 1, 1, 1, 1, 1, 1, 1, 1, 1, 1, 1, 1, 1, 1, 1, 1, 1, 1, 1, 1, 1, 1, 1, 1, 1, 1, 1, 1, 1, 1, 1, 1, 1, 1, 1, 1, 1, 1, 1, 1, 1, 1, 1, 1, 1, 1, 1, 1, 1, 1, 1, 1, 1, 1, 1, 1, 1, 1, 1, 1, 1, 1, 1, 1, 1, 1, 1, 1, 1, 1, 1, 1, 1, 1, 1, 1, 1, 1, 1, 1, 1, 1, 1, 1, 1, 1, 1, 1, 1, 1, 1, 1, 1, 1, 1, 1, 1, 1, 1, 1, 1, 1, 1, 1, 1, 1, 1, 1, 1, 1, 1, 1, 1, 1, 1, 1, 1, 1, 1, 1, 1, 1, 1, 1, 1, 1, 1, 1, 1, 1, 1, 1, 1, 1, 1, 1, 1, 1, 1, 1, 1, 1, 1, 1, 1, 1, 1, 1, 1, 1, 1, 1, 1, 1, 1, 1, 1, 1, 1, 1, 1, 1, 1, 1, 1, 1, 1, 1, 1, 1, 1, 1, 1, 1, 1, 1, 1, 1, 1, 1, 1, 1, 1, 1, 1, 1, 1, 1, 1, 1, 1, 1, 1, 1, 1, 1, 1, 1, 1, 1, 1, 1, 1, 1, 1, 1, 1, 1, 1, 1, 1, 1, 1, 1, 1, 1, 1, 1, 1, 1, 1, 1, 1, 1, 0, 0, 0, 0, 0, 0, 0, 0, 0, 0, 0, 0, 0, 0, 0, 0, 0, 0, 0, 0, 0, 0, 0, 0, 0, 0, 0, 0, 0, 0, 0, 0, 0, 0, 0, 0, 0, 0, 0, 0, 0])
_uv = me_cube_001.uv_layers.new(name='UVMap')
_uv.uv.foreach_set('vector', [0.9624, 0.4461, 0.9674, 0.4368, 0.9729, 0.4413, 0.9693, 0.4485, 0.9674, 0.4368, 0.9753, 0.4297, 0.9789, 0.436, 0.9729, 0.4413, 0.9729, 0.4413, 0.9789, 0.436, 0.9822, 0.4402, 0.9769, 0.4447, 0.9693, 0.4485, 0.9729, 0.4413, 0.9769, 0.4447, 0.9739, 0.4509, 0.9363, 0.4318, 0.9443, 0.4186, 0.9589, 0.43, 0.9519, 0.4408, 0.9443, 0.4186, 0.954, 0.4069, 0.9678, 0.4207, 0.9589, 0.43, 0.9589, 0.43, 0.9678, 0.4207, 0.9753, 0.4297, 0.9674, 0.4368, 0.9519, 0.4408, 0.9589, 0.43, 0.9674, 0.4368, 0.9624, 0.4461, 0.6908, 0.3663, 0.6375, 0.3553, 0.6427, 0.3278, 0.6973, 0.3308, 0.6375, 0.3553, 0.5975, 0.3506, 0.6056, 0.3232, 0.6427, 0.3278, 0.6427, 0.3278, 0.6056, 0.3232, 0.6079, 0.2914, 0.6444, 0.2918, 0.6973, 0.3308, 0.6427, 0.3278, 0.6444, 0.2918, 0.6988, 0.2923, 0.4409, 0.1951, 0.4357, 0.1812, 0.4522, 0.174, 0.4584, 0.1861, 0.9297, 0.4447, 0.9363, 0.4318, 0.9519, 0.4408, 0.9465, 0.4522, 0.9465, 0.4522, 0.9519, 0.4408, 0.9624, 0.4461, 0.9593, 0.4593, 0.4584, 0.1861, 0.4522, 0.174, 0.4652, 0.1694, 0.4725, 0.1817, 0.2079, 0.3187, 0.1591, 0.3191, 0.1599, 0.2841, 0.2086, 0.2839, 0.1591, 0.3191, 0.1178, 0.3204, 0.1171, 0.2867, 0.1599, 0.2841, 0.1599, 0.2841, 0.1171, 0.2867, 0.1088, 0.257, 0.1573, 0.2577, 0.2086, 0.2839, 0.1599, 0.2841, 0.1573, 0.2577, 0.206, 0.2531, 0.6908, 0.3663, 0.7046, 0.4031, 0.6795, 0.401, 0.6611, 0.3795, 0.2144, 0.2193, 0.206, 0.2531, 0.178, 0.2337, 0.1899, 0.2124, 0.1899, 0.2124, 0.178, 0.2337, 0.1592, 0.2105, 0.1736, 0.1982, 0.6611, 0.3795, 0.6795, 0.401, 0.6599, 0.4058, 0.6436, 0.3955, 0.954, 0.4069, 0.9653, 0.3979, 0.9775, 0.4132, 0.9678, 0.4207, 0.4659, 0.2311, 0.4576, 0.2222, 0.4739, 0.2097, 0.4812, 0.217, 0.4812, 0.217, 0.4739, 0.2097, 0.4846, 0.1989, 0.4916, 0.2064, 0.9678, 0.4207, 0.9775, 0.4132, 0.9872, 0.4237, 0.9753, 0.4297, 0.4576, 0.2222, 0.4486, 0.2097, 0.4653, 0.1999, 0.4739, 0.2097, 0.4486, 0.2097, 0.4409, 0.1951, 0.4584, 0.1861, 0.4653, 0.1999, 0.4653, 0.1999, 0.4584, 0.1861, 0.4725, 0.1817, 0.4776, 0.1921, 0.4739, 0.2097, 0.4653, 0.1999, 0.4776, 0.1921, 0.4846, 0.1989, 0.1088, 0.257, 0.1171, 0.2867, 0.09512, 0.2899, 0.08838, 0.2633, 0.1171, 0.2867, 0.1178, 0.3204, 0.09665, 0.3209, 0.09512, 0.2899, 0.09512, 0.2899, 0.09665, 0.3209, 0.08402, 0.321, 0.0822, 0.2923, 0.08838, 0.2633, 0.09512, 0.2899, 0.0822, 0.2923, 0.07595, 0.2668, 0.4895, 0.1874, 0.488, 0.1857, 0.4984, 0.1798, 0.5, 0.19, 0.488, 0.1857, 0.4869, 0.1838, 0.4871, 0.1722, 0.4984, 0.1798, 0.9948, 0.459, 0.9818, 0.4672, 0.9739, 0.4509, 0.9769, 0.4447, 0.9999, 0.4442, 0.9948, 0.459, 0.9769, 0.4447, 0.9822, 0.4402, 0.4846, 0.1989, 0.4776, 0.1921, 0.4864, 0.1867, 0.489, 0.19, 0.4776, 0.1921, 0.4725, 0.1817, 0.4839, 0.1828, 0.4864, 0.1867, 0.4864, 0.1867, 0.4839, 0.1828, 0.4869, 0.1838, 0.488, 0.1857, 0.489, 0.19, 0.4864, 0.1867, 0.488, 0.1857, 0.4895, 0.1874, 0.4725, 0.1817, 0.4652, 0.1694, 0.478, 0.1687, 0.4839, 0.1828, 0.9593, 0.4593, 0.9624, 0.4461, 0.9693, 0.4485, 0.9711, 0.4654, 0.9711, 0.4654, 0.9693, 0.4485, 0.9739, 0.4509, 0.9818, 0.4672, 0.4839, 0.1828, 0.478, 0.1687, 0.4871, 0.1722, 0.4869, 0.1838, 0.9753, 0.4297, 0.9872, 0.4237, 0.9958, 0.4337, 0.9789, 0.436, 0.4916, 0.2064, 0.4846, 0.1989, 0.489, 0.19, 0.4984, 0.197, 0.4984, 0.197, 0.489, 0.19, 0.4895, 0.1874, 0.5, 0.19, 0.9789, 0.436, 0.9958, 0.4337, 0.9999, 0.4442, 0.9822, 0.4402, 0.4027, 0.258, 0.3908, 0.2414, 0.4251, 0.2226, 0.4348, 0.2377, 0.3908, 0.2414, 0.3831, 0.2215, 0.4171, 0.2067, 0.4251, 0.2226, 0.4251, 0.2226, 0.4171, 0.2067, 0.4409, 0.1951, 0.4486, 0.2097, 0.4348, 0.2377, 0.4251, 0.2226, 0.4486, 0.2097, 0.4576, 0.2222, 0.9033, 0.3582, 0.9292, 0.3458, 0.9482, 0.3754, 0.932, 0.3852, 0.4207, 0.2771, 0.4027, 0.258, 0.4348, 0.2377, 0.4449, 0.2521, 0.4449, 0.2521, 0.4348, 0.2377, 0.4576, 0.2222, 0.4659, 0.2311, 0.932, 0.3852, 0.9482, 0.3754, 0.9653, 0.3979, 0.954, 0.4069, 0.3831, 0.2215, 0.3795, 0.1992, 0.4121, 0.19, 0.4171, 0.2067, 0.8722, 0.4251, 0.8808, 0.4017, 0.9126, 0.4186, 0.9055, 0.4357, 0.9055, 0.4357, 0.9126, 0.4186, 0.9363, 0.4318, 0.9297, 0.4447, 0.4171, 0.2067, 0.4121, 0.19, 0.4357, 0.1812, 0.4409, 0.1951, 0.8808, 0.4017, 0.8889, 0.3773, 0.9204, 0.4004, 0.9126, 0.4186, 0.8889, 0.3773, 0.9033, 0.3582, 0.932, 0.3852, 0.9204, 0.4004, 0.9204, 0.4004, 0.932, 0.3852, 0.954, 0.4069, 0.9443, 0.4186, 0.9126, 0.4186, 0.9204, 0.4004, 0.9443, 0.4186, 0.9363, 0.4318, 0.7988, 0.3701, 0.8122, 0.3321, 0.8529, 0.3526, 0.8427, 0.3834, 0.8122, 0.3321, 0.8296, 0.2928, 0.8686, 0.3287, 0.8529, 0.3526, 0.8529, 0.3526, 0.8686, 0.3287, 0.9033, 0.3582, 0.8889, 0.3773, 0.8427, 0.3834, 0.8529, 0.3526, 0.8889, 0.3773, 0.8808, 0.4017, 0.2868, 0.2508, 0.2919, 0.2129, 0.3374, 0.2071, 0.3363, 0.239, 0.7829, 0.4076, 0.7988, 0.3701, 0.8427, 0.3834, 0.8289, 0.4146, 0.8289, 0.4146, 0.8427, 0.3834, 0.8808, 0.4017, 0.8722, 0.4251, 0.3363, 0.239, 0.3374, 0.2071, 0.3795, 0.1992, 0.3831, 0.2215, 0.8296, 0.2928, 0.9122, 0.2938, 0.9158, 0.3128, 0.8686, 0.3287, 0.3908, 0.3212, 0.306, 0.3222, 0.3579, 0.2861, 0.3996, 0.3045, 0.3996, 0.3045, 0.3579, 0.2861, 0.4027, 0.258, 0.4207, 0.2771, 0.8686, 0.3287, 0.9158, 0.3128, 0.9292, 0.3458, 0.9033, 0.3582, 0.306, 0.3222, 0.2887, 0.2857, 0.3418, 0.2675, 0.3579, 0.2861, 0.2887, 0.2857, 0.2868, 0.2508, 0.3363, 0.239, 0.3418, 0.2675, 0.3418, 0.2675, 0.3363, 0.239, 0.3831, 0.2215, 0.3908, 0.2414, 0.3579, 0.2861, 0.3418, 0.2675, 0.3908, 0.2414, 0.4027, 0.258, 0.2868, 0.2508, 0.2469, 0.2548, 0.2502, 0.2177, 0.2919, 0.2129, 0.2469, 0.2548, 0.206, 0.2531, 0.2144, 0.2193, 0.2502, 0.2177, 0.7407, 0.4052, 0.7046, 0.4031, 0.6908, 0.3663, 0.7488, 0.3663, 0.7829, 0.4076, 0.7407, 0.4052, 0.7488, 0.3663, 0.7988, 0.3701, 0.306, 0.3222, 0.2512, 0.3202, 0.2481, 0.2869, 0.2887, 0.2857, 0.2512, 0.3202, 0.2079, 0.3187, 0.2086, 0.2839, 0.2481, 0.2869, 0.2481, 0.2869, 0.2086, 0.2839, 0.206, 0.2531, 0.2469, 0.2548, 0.2887, 0.2857, 0.2481, 0.2869, 0.2469, 0.2548, 0.2868, 0.2508, 0.7988, 0.3701, 0.7488, 0.3663, 0.7576, 0.33, 0.8122, 0.3321, 0.7488, 0.3663, 0.6908, 0.3663, 0.6973, 0.3308, 0.7576, 0.33, 0.7576, 0.33, 0.6973, 0.3308, 0.6988, 0.2923, 0.7619, 0.2926, 0.8122, 0.3321, 0.7576, 0.33, 0.7619, 0.2926, 0.8296, 0.2928, 0.5716, 0.3391, 0.5608, 0.3605, 0.5469, 0.356, 0.5564, 0.3344, 0.06405, 0.2428, 0.07595, 0.2668, 0.06024, 0.2718, 0.05056, 0.2482, 0.05056, 0.2482, 0.06024, 0.2718, 0.0441, 0.2782, 0.03534, 0.2558, 0.5564, 0.3344, 0.5469, 0.356, 0.5315, 0.3494, 0.5406, 0.3289, 0.6079, 0.2914, 0.6056, 0.3232, 0.5888, 0.3195, 0.5914, 0.2913, 0.6056, 0.3232, 0.5975, 0.3506, 0.5824, 0.3429, 0.5888, 0.3195, 0.5888, 0.3195, 0.5824, 0.3429, 0.5716, 0.3391, 0.5779, 0.3171, 0.5914, 0.2913, 0.5888, 0.3195, 0.5779, 0.3171, 0.5807, 0.2909, 0.5975, 0.3506, 0.5755, 0.3696, 0.5694, 0.3649, 0.5824, 0.3429, 0.08118, 0.2361, 0.1088, 0.257, 0.08838, 0.2633, 0.07358, 0.2393, 0.07358, 0.2393, 0.08838, 0.2633, 0.07595, 0.2668, 0.06405, 0.2428, 0.5824, 0.3429, 0.5694, 0.3649, 0.5608, 0.3605, 0.5716, 0.3391, 0.5201, 0.3189, 0.5189, 0.3055, 0.5302, 0.3066, 0.5283, 0.3233, 0.5189, 0.3055, 0.5181, 0.2868, 0.5301, 0.2871, 0.5302, 0.3066, 0.5302, 0.3066, 0.5301, 0.2871, 0.5455, 0.2882, 0.5443, 0.3102, 0.5283, 0.3233, 0.5302, 0.3066, 0.5443, 0.3102, 0.5406, 0.3289, 0.5807, 0.2909, 0.5779, 0.3171, 0.5619, 0.3141, 0.5644, 0.2897, 0.5779, 0.3171, 0.5716, 0.3391, 0.5564, 0.3344, 0.5619, 0.3141, 0.5619, 0.3141, 0.5564, 0.3344, 0.5406, 0.3289, 0.5443, 0.3102, 0.5644, 0.2897, 0.5619, 0.3141, 0.5443, 0.3102, 0.5455, 0.2882, 0.07595, 0.2668, 0.0822, 0.2923, 0.06544, 0.2952, 0.06024, 0.2718, 0.0822, 0.2923, 0.08402, 0.321, 0.06703, 0.3216, 0.06544, 0.2952, 0.06544, 0.2952, 0.06703, 0.3216, 0.04829, 0.3224, 0.04759, 0.2987, 0.06024, 0.2718, 0.06544, 0.2952, 0.04759, 0.2987, 0.0441, 0.2782, 0.0441, 0.2782, 0.03129, 0.2841, 0.02239, 0.2656, 0.03534, 0.2558, 0.03129, 0.2841, 0.02243, 0.2883, 0.01279, 0.2783, 0.02239, 0.2656, 0.5193, 0.3397, 0.5109, 0.3277, 0.5201, 0.3189, 0.5283, 0.3233, 0.5315, 0.3494, 0.5193, 0.3397, 0.5283, 0.3233, 0.5406, 0.3289, 0.02243, 0.2883, 0.02081, 0.3027, 0.004529, 0.2969, 0.01279, 0.2783, 0.02081, 0.3027, 0.01945, 0.3228, 0.0001107, 0.3224, 0.004529, 0.2969, 0.5037, 0.3102, 0.5002, 0.2866, 0.5181, 0.2868, 0.5189, 0.3055, 0.5109, 0.3277, 0.5037, 0.3102, 0.5189, 0.3055, 0.5201, 0.3189, 0.6014, 0.387, 0.6221, 0.3891, 0.615, 0.4297, 0.6004, 0.4276, 0.6221, 0.3891, 0.6436, 0.3955, 0.6299, 0.4328, 0.615, 0.4297, 0.6119, 0.4527, 0.6251, 0.4551, 0.621, 0.4768, 0.6088, 0.475, 0.5988, 0.4508, 0.6119, 0.4527, 0.6088, 0.475, 0.5967, 0.4734, 0.206, 0.2531, 0.1573, 0.2577, 0.147, 0.241, 0.178, 0.2337, 0.1573, 0.2577, 0.1088, 0.257, 0.1107, 0.2407, 0.147, 0.241, 0.147, 0.241, 0.1107, 0.2407, 0.1106, 0.2181, 0.1362, 0.2171, 0.178, 0.2337, 0.147, 0.241, 0.1362, 0.2171, 0.1592, 0.2105, 0.1088, 0.257, 0.08118, 0.2361, 0.08619, 0.2311, 0.1107, 0.2407, 0.5755, 0.3696, 0.5975, 0.3506, 0.6001, 0.366, 0.5798, 0.3744, 0.5798, 0.3744, 0.6001, 0.366, 0.6014, 0.387, 0.5857, 0.3896, 0.1107, 0.2407, 0.08619, 0.2311, 0.09208, 0.2148, 0.1106, 0.2181, 0.5975, 0.3506, 0.6375, 0.3553, 0.6295, 0.3692, 0.6001, 0.366, 0.6375, 0.3553, 0.6908, 0.3663, 0.6611, 0.3795, 0.6295, 0.3692, 0.6295, 0.3692, 0.6611, 0.3795, 0.6436, 0.3955, 0.6221, 0.3891, 0.6001, 0.366, 0.6295, 0.3692, 0.6221, 0.3891, 0.6014, 0.387, 0.1018, 0.1007, 0.09106, 0.102, 0.08845, 0.08013, 0.09883, 0.07878, 0.5853, 0.4921, 0.5947, 0.4931, 0.5926, 0.5127, 0.5835, 0.5118, 0.5835, 0.5118, 0.5926, 0.5127, 0.5892, 0.5432, 0.5797, 0.5426, 0.09883, 0.07878, 0.08845, 0.08013, 0.08316, 0.04562, 0.09399, 0.04457, 0.1106, 0.2181, 0.09208, 0.2148, 0.0959, 0.1737, 0.1093, 0.1734, 0.5857, 0.3896, 0.6014, 0.387, 0.6004, 0.4276, 0.5889, 0.4272, 0.5883, 0.4499, 0.5988, 0.4508, 0.5967, 0.4734, 0.5869, 0.4725, 0.1073, 0.1478, 0.09519, 0.1488, 0.09328, 0.1238, 0.1044, 0.1226, 0.6436, 0.3955, 0.6599, 0.4058, 0.6424, 0.4364, 0.6299, 0.4328, 0.1736, 0.1982, 0.1592, 0.2105, 0.1433, 0.1679, 0.1562, 0.1627, 0.1492, 0.1394, 0.1372, 0.1429, 0.132, 0.1186, 0.1433, 0.1159, 0.6251, 0.4551, 0.6366, 0.4574, 0.6316, 0.4785, 0.621, 0.4768, 0.1592, 0.2105, 0.1362, 0.2171, 0.1269, 0.1715, 0.1433, 0.1679, 0.1362, 0.2171, 0.1106, 0.2181, 0.1093, 0.1734, 0.1269, 0.1715, 0.1227, 0.1457, 0.1073, 0.1478, 0.1044, 0.1226, 0.1185, 0.1208, 0.1372, 0.1429, 0.1227, 0.1457, 0.1185, 0.1208, 0.132, 0.1186, 0.6118, 0.5457, 0.6216, 0.5468, 0.6187, 0.5683, 0.6087, 0.5648, 0.1303, 0.0394, 0.1195, 0.04141, 0.1153, 0.01999, 0.1256, 0.01534, 0.1256, 0.01534, 0.1153, 0.01999, 0.1116, 0.01099, 0.1166, 0.003648, 0.6087, 0.5648, 0.6187, 0.5683, 0.6109, 0.5793, 0.6058, 0.573, 0.6181, 0.4961, 0.6282, 0.4975, 0.6249, 0.5165, 0.6152, 0.5154, 0.1389, 0.09486, 0.1281, 0.09711, 0.1244, 0.0755, 0.135, 0.07364, 0.135, 0.07364, 0.1244, 0.0755, 0.1195, 0.04141, 0.1303, 0.0394, 0.6152, 0.5154, 0.6249, 0.5165, 0.6216, 0.5468, 0.6118, 0.5457, 0.1281, 0.09711, 0.1152, 0.09902, 0.1118, 0.07722, 0.1244, 0.0755, 0.1152, 0.09902, 0.1018, 0.1007, 0.09883, 0.07878, 0.1118, 0.07722, 0.1118, 0.07722, 0.09883, 0.07878, 0.09399, 0.04457, 0.107, 0.0433, 0.1244, 0.0755, 0.1118, 0.07722, 0.107, 0.0433, 0.1195, 0.04141, 0.5947, 0.4931, 0.6064, 0.4946, 0.6039, 0.5141, 0.5926, 0.5127, 0.6064, 0.4946, 0.6181, 0.4961, 0.6152, 0.5154, 0.6039, 0.5141, 0.6039, 0.5141, 0.6152, 0.5154, 0.6118, 0.5457, 0.6005, 0.5442, 0.5926, 0.5127, 0.6039, 0.5141, 0.6005, 0.5442, 0.5892, 0.5432, 0.1116, 0.01099, 0.1027, 0.01127, 0.1012, 0.0001107, 0.1166, 0.003648, 0.1027, 0.01127, 0.09373, 0.01264, 0.08699, 0.006888, 0.1012, 0.0001107, 0.5971, 0.5829, 0.5842, 0.5771, 0.5898, 0.5718, 0.5977, 0.5729, 0.6109, 0.5793, 0.5971, 0.5829, 0.5977, 0.5729, 0.6058, 0.573, 0.1195, 0.04141, 0.107, 0.0433, 0.104, 0.02189, 0.1153, 0.01999, 0.107, 0.0433, 0.09399, 0.04457, 0.09228, 0.02219, 0.104, 0.02189, 0.104, 0.02189, 0.09228, 0.02219, 0.09373, 0.01264, 0.1027, 0.01127, 0.1153, 0.01999, 0.104, 0.02189, 0.1027, 0.01127, 0.1116, 0.01099, 0.5892, 0.5432, 0.6005, 0.5442, 0.5985, 0.5634, 0.5882, 0.5632, 0.6005, 0.5442, 0.6118, 0.5457, 0.6087, 0.5648, 0.5985, 0.5634, 0.5985, 0.5634, 0.6087, 0.5648, 0.6058, 0.573, 0.5977, 0.5729, 0.5882, 0.5632, 0.5985, 0.5634, 0.5977, 0.5729, 0.5898, 0.5718, 0.09399, 0.04457, 0.08316, 0.04562, 0.08114, 0.02052, 0.09228, 0.02219, 0.5797, 0.5426, 0.5892, 0.5432, 0.5882, 0.5632, 0.5785, 0.5651, 0.5785, 0.5651, 0.5882, 0.5632, 0.5898, 0.5718, 0.5842, 0.5771, 0.09228, 0.02219, 0.08114, 0.02052, 0.08699, 0.006888, 0.09373, 0.01264, 0.0441, 0.2782, 0.04759, 0.2987, 0.0329, 0.3019, 0.03129, 0.2841, 0.04759, 0.2987, 0.04829, 0.3224, 0.03233, 0.3228, 0.0329, 0.3019, 0.0329, 0.3019, 0.03233, 0.3228, 0.01945, 0.3228, 0.02081, 0.3027, 0.03129, 0.2841, 0.0329, 0.3019, 0.02081, 0.3027, 0.02243, 0.2883, 0.9624, 0.1418, 0.9693, 0.1395, 0.9729, 0.1467, 0.9673, 0.1512, 0.9693, 0.1395, 0.974, 0.1372, 0.9769, 0.1433, 0.9729, 0.1467, 0.9729, 0.1467, 0.9769, 0.1433, 0.9822, 0.1479, 0.9789, 0.152, 0.9673, 0.1512, 0.9729, 0.1467, 0.9789, 0.152, 0.9752, 0.1584, 0.9362, 0.156, 0.9518, 0.1471, 0.9588, 0.1579, 0.9441, 0.1692, 0.9518, 0.1471, 0.9624, 0.1418, 0.9673, 0.1512, 0.9588, 0.1579, 0.9588, 0.1579, 0.9673, 0.1512, 0.9752, 0.1584, 0.9676, 0.1672, 0.9441, 0.1692, 0.9588, 0.1579, 0.9676, 0.1672, 0.9538, 0.181, 0.6921, 0.2182, 0.6979, 0.2538, 0.6434, 0.2557, 0.6387, 0.228, 0.6979, 0.2538, 0.6988, 0.2923, 0.6444, 0.2918, 0.6434, 0.2557, 0.6434, 0.2557, 0.6444, 0.2918, 0.6079, 0.2914, 0.6061, 0.2596, 0.6387, 0.228, 0.6434, 0.2557, 0.6061, 0.2596, 0.5985, 0.232, 0.441, 0.4485, 0.4585, 0.4573, 0.4525, 0.4695, 0.4359, 0.4625, 0.4585, 0.4573, 0.4726, 0.4615, 0.4655, 0.4739, 0.4525, 0.4695, 0.9466, 0.1356, 0.9594, 0.1286, 0.9624, 0.1418, 0.9518, 0.1471, 0.9296, 0.1429, 0.9466, 0.1356, 0.9518, 0.1471, 0.9362, 0.156, 0.2079, 0.3187, 0.2091, 0.3559, 0.159, 0.3559, 0.1591, 0.3191, 0.2091, 0.3559, 0.2059, 0.3907, 0.1556, 0.385, 0.159, 0.3559, 0.159, 0.3559, 0.1556, 0.385, 0.1068, 0.3852, 0.116, 0.3546, 0.1591, 0.3191, 0.159, 0.3559, 0.116, 0.3546, 0.1178, 0.3204, 0.6921, 0.2182, 0.6627, 0.2039, 0.6812, 0.1826, 0.7068, 0.1807, 0.6627, 0.2039, 0.6453, 0.1877, 0.6616, 0.1776, 0.6812, 0.1826, 0.1871, 0.4325, 0.1702, 0.4464, 0.1561, 0.4336, 0.1758, 0.4106, 0.2129, 0.4262, 0.1871, 0.4325, 0.1758, 0.4106, 0.2059, 0.3907, 0.9538, 0.181, 0.9676, 0.1672, 0.9772, 0.1749, 0.965, 0.1901, 0.9676, 0.1672, 0.9752, 0.1584, 0.9871, 0.1644, 0.9772, 0.1749, 0.481, 0.4191, 0.4915, 0.4281, 0.4845, 0.4406, 0.4738, 0.4304, 0.4657, 0.4079, 0.481, 0.4191, 0.4738, 0.4304, 0.4574, 0.4198, 0.4574, 0.4198, 0.4738, 0.4304, 0.4653, 0.4434, 0.4485, 0.4338, 0.4738, 0.4304, 0.4845, 0.4406, 0.4776, 0.4506, 0.4653, 0.4434, 0.4653, 0.4434, 0.4776, 0.4506, 0.4726, 0.4615, 0.4585, 0.4573, 0.4485, 0.4338, 0.4653, 0.4434, 0.4585, 0.4573, 0.441, 0.4485, 0.1068, 0.3852, 0.08653, 0.3787, 0.09411, 0.3519, 0.116, 0.3546, 0.08653, 0.3787, 0.07426, 0.3759, 0.08128, 0.3501, 0.09411, 0.3519, 0.09411, 0.3519, 0.08128, 0.3501, 0.08402, 0.321, 0.09665, 0.3209, 0.116, 0.3546, 0.09411, 0.3519, 0.09665, 0.3209, 0.1178, 0.3204, 0.4895, 0.4545, 0.5, 0.449, 0.4985, 0.4629, 0.4881, 0.4568, 0.9999, 0.144, 0.9822, 0.1479, 0.9769, 0.1433, 0.9949, 0.1292, 0.9949, 0.1292, 0.9769, 0.1433, 0.974, 0.1372, 0.982, 0.1208, 0.4881, 0.4568, 0.4985, 0.4629, 0.4873, 0.4709, 0.487, 0.4591, 0.4845, 0.4406, 0.489, 0.4513, 0.4865, 0.4558, 0.4776, 0.4506, 0.489, 0.4513, 0.4895, 0.4545, 0.4881, 0.4568, 0.4865, 0.4558, 0.4865, 0.4558, 0.4881, 0.4568, 0.487, 0.4591, 0.4841, 0.4603, 0.4776, 0.4506, 0.4865, 0.4558, 0.4841, 0.4603, 0.4726, 0.4615, 0.4726, 0.4615, 0.4841, 0.4603, 0.4783, 0.4745, 0.4655, 0.4739, 0.4841, 0.4603, 0.487, 0.4591, 0.4873, 0.4709, 0.4783, 0.4745, 0.9713, 0.1226, 0.982, 0.1208, 0.974, 0.1372, 0.9693, 0.1395, 0.9594, 0.1286, 0.9713, 0.1226, 0.9693, 0.1395, 0.9624, 0.1418, 0.9752, 0.1584, 0.9789, 0.152, 0.9957, 0.1544, 0.9871, 0.1644, 0.9789, 0.152, 0.9822, 0.1479, 0.9999, 0.144, 0.9957, 0.1544, 0.4983, 0.4389, 0.5, 0.449, 0.4895, 0.4545, 0.489, 0.4513, 0.4915, 0.4281, 0.4983, 0.4389, 0.489, 0.4513, 0.4845, 0.4406, 0.4026, 0.3856, 0.4346, 0.4057, 0.4249, 0.421, 0.3907, 0.4026, 0.4346, 0.4057, 0.4574, 0.4198, 0.4485, 0.4338, 0.4249, 0.421, 0.4249, 0.421, 0.4485, 0.4338, 0.441, 0.4485, 0.417, 0.4372, 0.3907, 0.4026, 0.4249, 0.421, 0.417, 0.4372, 0.3837, 0.4228, 0.903, 0.2298, 0.9317, 0.2027, 0.9479, 0.2125, 0.9292, 0.2419, 0.9317, 0.2027, 0.9538, 0.181, 0.965, 0.1901, 0.9479, 0.2125, 0.4447, 0.3903, 0.4657, 0.4079, 0.4574, 0.4198, 0.4346, 0.4057, 0.421, 0.3659, 0.4447, 0.3903, 0.4346, 0.4057, 0.4026, 0.3856, 0.3837, 0.4228, 0.417, 0.4372, 0.4123, 0.4542, 0.3801, 0.4462, 0.417, 0.4372, 0.441, 0.4485, 0.4359, 0.4625, 0.4123, 0.4542, 0.9053, 0.1515, 0.9296, 0.1429, 0.9362, 0.156, 0.9122, 0.1692, 0.8724, 0.1619, 0.9053, 0.1515, 0.9122, 0.1692, 0.8803, 0.1866, 0.8803, 0.1866, 0.9122, 0.1692, 0.92, 0.1875, 0.888, 0.211, 0.9122, 0.1692, 0.9362, 0.156, 0.9441, 0.1692, 0.92, 0.1875, 0.92, 0.1875, 0.9441, 0.1692, 0.9538, 0.181, 0.9317, 0.2027, 0.888, 0.211, 0.92, 0.1875, 0.9317, 0.2027, 0.903, 0.2298, 0.7987, 0.2186, 0.8421, 0.2058, 0.851, 0.2367, 0.8095, 0.2547, 0.8421, 0.2058, 0.8803, 0.1866, 0.888, 0.211, 0.851, 0.2367, 0.851, 0.2367, 0.888, 0.211, 0.903, 0.2298, 0.8684, 0.2585, 0.8095, 0.2547, 0.851, 0.2367, 0.8684, 0.2585, 0.8296, 0.2928, 0.2924, 0.3932, 0.3394, 0.4057, 0.339, 0.4402, 0.294, 0.4353, 0.3394, 0.4057, 0.3837, 0.4228, 0.3801, 0.4462, 0.339, 0.4402, 0.8315, 0.1715, 0.8724, 0.1619, 0.8803, 0.1866, 0.8421, 0.2058, 0.787, 0.1769, 0.8315, 0.1715, 0.8421, 0.2058, 0.7987, 0.2186, 0.8296, 0.2928, 0.8684, 0.2585, 0.9162, 0.2745, 0.9122, 0.2938, 0.8684, 0.2585, 0.903, 0.2298, 0.9292, 0.2419, 0.9162, 0.2745, 0.3999, 0.338, 0.421, 0.3659, 0.4026, 0.3856, 0.3584, 0.3579, 0.3908, 0.3212, 0.3999, 0.338, 0.3584, 0.3579, 0.306, 0.3222, 0.306, 0.3222, 0.3584, 0.3579, 0.3436, 0.3775, 0.2933, 0.3583, 0.3584, 0.3579, 0.4026, 0.3856, 0.3907, 0.4026, 0.3436, 0.3775, 0.3436, 0.3775, 0.3907, 0.4026, 0.3837, 0.4228, 0.3394, 0.4057, 0.2933, 0.3583, 0.3436, 0.3775, 0.3394, 0.4057, 0.2924, 0.3932, 0.2924, 0.3932, 0.294, 0.4353, 0.2508, 0.4295, 0.2508, 0.3888, 0.787, 0.1769, 0.7987, 0.2186, 0.7497, 0.2206, 0.7443, 0.1789, 0.7443, 0.1789, 0.7497, 0.2206, 0.6921, 0.2182, 0.7068, 0.1807, 0.2508, 0.3888, 0.2508, 0.4295, 0.2129, 0.4262, 0.2059, 0.3907, 0.306, 0.3222, 0.2933, 0.3583, 0.2518, 0.355, 0.2512, 0.3202, 0.2933, 0.3583, 0.2924, 0.3932, 0.2508, 0.3888, 0.2518, 0.355, 0.2518, 0.355, 0.2508, 0.3888, 0.2059, 0.3907, 0.2091, 0.3559, 0.2512, 0.3202, 0.2518, 0.355, 0.2091, 0.3559, 0.2079, 0.3187, 0.7987, 0.2186, 0.8095, 0.2547, 0.7574, 0.2559, 0.7497, 0.2206, 0.8095, 0.2547, 0.8296, 0.2928, 0.7619, 0.2926, 0.7574, 0.2559, 0.7574, 0.2559, 0.7619, 0.2926, 0.6988, 0.2923, 0.6979, 0.2538, 0.7497, 0.2206, 0.7574, 0.2559, 0.6979, 0.2538, 0.6921, 0.2182, 0.5724, 0.2414, 0.5571, 0.2436, 0.5479, 0.221, 0.5619, 0.2191, 0.5571, 0.2436, 0.5412, 0.2467, 0.5324, 0.2252, 0.5479, 0.221, 0.04842, 0.396, 0.03349, 0.3897, 0.04285, 0.3669, 0.05876, 0.3722, 0.06165, 0.4, 0.04842, 0.396, 0.05876, 0.3722, 0.07426, 0.3759, 0.6079, 0.2914, 0.5914, 0.2913, 0.5893, 0.2628, 0.6061, 0.2596, 0.5914, 0.2913, 0.5807, 0.2909, 0.5784, 0.2641, 0.5893, 0.2628, 0.5893, 0.2628, 0.5784, 0.2641, 0.5724, 0.2414, 0.5833, 0.2389, 0.6061, 0.2596, 0.5893, 0.2628, 0.5833, 0.2389, 0.5985, 0.232, 0.5985, 0.232, 0.5833, 0.2389, 0.5707, 0.2162, 0.5768, 0.2123, 0.5833, 0.2389, 0.5724, 0.2414, 0.5619, 0.2191, 0.5707, 0.2162, 0.07101, 0.4026, 0.06165, 0.4, 0.07426, 0.3759, 0.08653, 0.3787, 0.07849, 0.4056, 0.07101, 0.4026, 0.08653, 0.3787, 0.1068, 0.3852, 0.5205, 0.2547, 0.5288, 0.2507, 0.5305, 0.2676, 0.5192, 0.2681, 0.5288, 0.2507, 0.5412, 0.2467, 0.5446, 0.2658, 0.5305, 0.2676, 0.5305, 0.2676, 0.5446, 0.2658, 0.5455, 0.2882, 0.5301, 0.2871, 0.5192, 0.2681, 0.5305, 0.2676, 0.5301, 0.2871, 0.5181, 0.2868, 0.5807, 0.2909, 0.5644, 0.2897, 0.5623, 0.2647, 0.5784, 0.2641, 0.5644, 0.2897, 0.5455, 0.2882, 0.5446, 0.2658, 0.5623, 0.2647, 0.5623, 0.2647, 0.5446, 0.2658, 0.5412, 0.2467, 0.5571, 0.2436, 0.5784, 0.2641, 0.5623, 0.2647, 0.5571, 0.2436, 0.5724, 0.2414, 0.07426, 0.3759, 0.05876, 0.3722, 0.06464, 0.3484, 0.08128, 0.3501, 0.05876, 0.3722, 0.04285, 0.3669, 0.04692, 0.3463, 0.06464, 0.3484, 0.06464, 0.3484, 0.04692, 0.3463, 0.04829, 0.3224, 0.06703, 0.3216, 0.08128, 0.3501, 0.06464, 0.3484, 0.06703, 0.3216, 0.08402, 0.321, 0.04285, 0.3669, 0.03349, 0.3897, 0.02084, 0.3801, 0.03024, 0.3617, 0.5324, 0.2252, 0.5412, 0.2467, 0.5288, 0.2507, 0.5201, 0.2338, 0.5201, 0.2338, 0.5288, 0.2507, 0.5205, 0.2547, 0.5115, 0.2457, 0.03024, 0.3617, 0.02084, 0.3801, 0.01159, 0.367, 0.0215, 0.3573, 0.0215, 0.3573, 0.01159, 0.367, 0.003833, 0.348, 0.02027, 0.3429, 0.5115, 0.2457, 0.5205, 0.2547, 0.5192, 0.2681, 0.5041, 0.263, 0.5041, 0.263, 0.5192, 0.2681, 0.5181, 0.2868, 0.5002, 0.2866, 0.02027, 0.3429, 0.003833, 0.348, 0.0001107, 0.3224, 0.01945, 0.3228, 0.603, 0.1957, 0.6025, 0.1552, 0.6171, 0.1532, 0.6237, 0.1939, 0.6012, 0.132, 0.5994, 0.1094, 0.6115, 0.1079, 0.6143, 0.1302, 0.6143, 0.1302, 0.6115, 0.1079, 0.6237, 0.1062, 0.6275, 0.128, 0.6237, 0.1939, 0.6171, 0.1532, 0.632, 0.1503, 0.6453, 0.1877, 0.2059, 0.3907, 0.1758, 0.4106, 0.1447, 0.4025, 0.1556, 0.385, 0.1758, 0.4106, 0.1561, 0.4336, 0.1331, 0.4264, 0.1447, 0.4025, 0.1447, 0.4025, 0.1331, 0.4264, 0.1074, 0.4245, 0.1082, 0.4018, 0.1556, 0.385, 0.1447, 0.4025, 0.1082, 0.4018, 0.1068, 0.3852, 0.1068, 0.3852, 0.1082, 0.4018, 0.08334, 0.4107, 0.07849, 0.4056, 0.1082, 0.4018, 0.1074, 0.4245, 0.08871, 0.4273, 0.08334, 0.4107, 0.5812, 0.208, 0.5873, 0.1929, 0.603, 0.1957, 0.6013, 0.2166, 0.5768, 0.2123, 0.5812, 0.208, 0.6013, 0.2166, 0.5985, 0.232, 0.5985, 0.232, 0.6013, 0.2166, 0.6309, 0.2139, 0.6387, 0.228, 0.6013, 0.2166, 0.603, 0.1957, 0.6237, 0.1939, 0.6309, 0.2139, 0.6309, 0.2139, 0.6237, 0.1939, 0.6453, 0.1877, 0.6627, 0.2039, 0.6387, 0.228, 0.6309, 0.2139, 0.6627, 0.2039, 0.6921, 0.2182, 0.09493, 0.5424, 0.09131, 0.5644, 0.0809, 0.5628, 0.08419, 0.5408, 0.09131, 0.5644, 0.08538, 0.5988, 0.07451, 0.5974, 0.0809, 0.5628, 0.5867, 0.07094, 0.5832, 0.04013, 0.5927, 0.0396, 0.5958, 0.07009, 0.5883, 0.09055, 0.5867, 0.07094, 0.5958, 0.07009, 0.5976, 0.08973, 0.1074, 0.4245, 0.1047, 0.4694, 0.09127, 0.4687, 0.08871, 0.4273, 0.102, 0.4952, 0.09831, 0.5204, 0.0871, 0.5189, 0.08979, 0.4938, 0.5907, 0.1327, 0.5896, 0.1101, 0.5994, 0.1094, 0.6012, 0.132, 0.5873, 0.1929, 0.591, 0.1554, 0.6025, 0.1552, 0.603, 0.1957, 0.6453, 0.1877, 0.632, 0.1503, 0.6445, 0.1468, 0.6616, 0.1776, 0.6275, 0.128, 0.6237, 0.1062, 0.6343, 0.1047, 0.639, 0.1258, 0.1439, 0.5049, 0.1372, 0.5284, 0.126, 0.5254, 0.1319, 0.5011, 0.1702, 0.4464, 0.1517, 0.4817, 0.1389, 0.4761, 0.1561, 0.4336, 0.1561, 0.4336, 0.1389, 0.4761, 0.1224, 0.472, 0.1331, 0.4264, 0.1319, 0.5011, 0.126, 0.5254, 0.1124, 0.5227, 0.1174, 0.4978, 0.1174, 0.4978, 0.1124, 0.5227, 0.09831, 0.5204, 0.102, 0.4952, 0.1331, 0.4264, 0.1224, 0.472, 0.1047, 0.4694, 0.1074, 0.4245, 0.6153, 0.03744, 0.6125, 0.01831, 0.6225, 0.015, 0.6251, 0.03644, 0.6125, 0.01831, 0.6097, 0.01014, 0.6149, 0.003895, 0.6225, 0.015, 0.1163, 0.6292, 0.1069, 0.6407, 0.1021, 0.6331, 0.1061, 0.6242, 0.1218, 0.6051, 0.1163, 0.6292, 0.1061, 0.6242, 0.111, 0.6027, 0.621, 0.08695, 0.6184, 0.06766, 0.6281, 0.06673, 0.6311, 0.08573, 0.6184, 0.06766, 0.6153, 0.03744, 0.6251, 0.03644, 0.6281, 0.06673, 0.1275, 0.5707, 0.1218, 0.6051, 0.111, 0.6027, 0.117, 0.5685, 0.1322, 0.5495, 0.1275, 0.5707, 0.117, 0.5685, 0.1214, 0.5469, 0.1214, 0.5469, 0.117, 0.5685, 0.1043, 0.5664, 0.1084, 0.5446, 0.117, 0.5685, 0.111, 0.6027, 0.09841, 0.6004, 0.1043, 0.5664, 0.1043, 0.5664, 0.09841, 0.6004, 0.08538, 0.5988, 0.09131, 0.5644, 0.1084, 0.5446, 0.1043, 0.5664, 0.09131, 0.5644, 0.09493, 0.5424, 0.5976, 0.08973, 0.5958, 0.07009, 0.6071, 0.06889, 0.6093, 0.08839, 0.5958, 0.07009, 0.5927, 0.0396, 0.6041, 0.03873, 0.6071, 0.06889, 0.6071, 0.06889, 0.6041, 0.03873, 0.6153, 0.03744, 0.6184, 0.06766, 0.6093, 0.08839, 0.6071, 0.06889, 0.6184, 0.06766, 0.621, 0.08695, 0.1021, 0.6331, 0.1069, 0.6407, 0.09131, 0.6437, 0.09313, 0.6326, 0.6149, 0.003895, 0.6097, 0.01014, 0.6016, 0.01015, 0.6011, 0.0001107, 0.6011, 0.0001107, 0.6016, 0.01015, 0.5937, 0.01115, 0.5882, 0.005732, 0.09313, 0.6326, 0.09131, 0.6437, 0.07719, 0.6365, 0.08415, 0.6309, 0.111, 0.6027, 0.1061, 0.6242, 0.0948, 0.6219, 0.09841, 0.6004, 0.1061, 0.6242, 0.1021, 0.6331, 0.09313, 0.6326, 0.0948, 0.6219, 0.0948, 0.6219, 0.09313, 0.6326, 0.08415, 0.6309, 0.08298, 0.6212, 0.09841, 0.6004, 0.0948, 0.6219, 0.08298, 0.6212, 0.08538, 0.5988, 0.5927, 0.0396, 0.592, 0.01962, 0.6023, 0.01961, 0.6041, 0.03873, 0.592, 0.01962, 0.5937, 0.01115, 0.6016, 0.01015, 0.6023, 0.01961, 0.6023, 0.01961, 0.6016, 0.01015, 0.6097, 0.01014, 0.6125, 0.01831, 0.6041, 0.03873, 0.6023, 0.01961, 0.6125, 0.01831, 0.6153, 0.03744, 0.08538, 0.5988, 0.08298, 0.6212, 0.07171, 0.6226, 0.07451, 0.5974, 0.08298, 0.6212, 0.08415, 0.6309, 0.07719, 0.6365, 0.07171, 0.6226, 0.5824, 0.01768, 0.5882, 0.005732, 0.5937, 0.01115, 0.592, 0.01962, 0.5832, 0.04013, 0.5824, 0.01768, 0.592, 0.01962, 0.5927, 0.0396, 0.04285, 0.3669, 0.03024, 0.3617, 0.03233, 0.3437, 0.04692, 0.3463, 0.03024, 0.3617, 0.0215, 0.3573, 0.02027, 0.3429, 0.03233, 0.3437, 0.03233, 0.3437, 0.02027, 0.3429, 0.01945, 0.3228, 0.03233, 0.3228, 0.04692, 0.3463, 0.03233, 0.3437, 0.03233, 0.3228, 0.04829, 0.3224, 0.6115, 0.1079, 0.6093, 0.08839, 0.621, 0.08695, 0.6237, 0.1062, 0.5994, 0.1094, 0.5976, 0.08973, 0.6093, 0.08839, 0.6115, 0.1079, 0.1124, 0.5227, 0.1084, 0.5446, 0.09493, 0.5424, 0.09831, 0.5204, 0.126, 0.5254, 0.1214, 0.5469, 0.1084, 0.5446, 0.1124, 0.5227, 0.1372, 0.5284, 0.1322, 0.5495, 0.1214, 0.5469, 0.126, 0.5254, 0.6237, 0.1062, 0.621, 0.08695, 0.6311, 0.08573, 0.6343, 0.1047, 0.5896, 0.1101, 0.5883, 0.09055, 0.5976, 0.08973, 0.5994, 0.1094, 0.09831, 0.5204, 0.09493, 0.5424, 0.08419, 0.5408, 0.0871, 0.5189, 0.1224, 0.472, 0.1174, 0.4978, 0.102, 0.4952, 0.1047, 0.4694, 0.1389, 0.4761, 0.1319, 0.5011, 0.1174, 0.4978, 0.1224, 0.472, 0.1517, 0.4817, 0.1439, 0.5049, 0.1319, 0.5011, 0.1389, 0.4761, 0.632, 0.1503, 0.6275, 0.128, 0.639, 0.1258, 0.6445, 0.1468, 0.591, 0.1554, 0.5907, 0.1327, 0.6012, 0.132, 0.6025, 0.1552, 0.1047, 0.4694, 0.102, 0.4952, 0.08979, 0.4938, 0.09127, 0.4687, 0.6171, 0.1532, 0.6143, 0.1302, 0.6275, 0.128, 0.632, 0.1503, 0.6025, 0.1552, 0.6012, 0.132, 0.6143, 0.1302, 0.6171, 0.1532, 0.6088, 0.475, 0.621, 0.4768, 0.6181, 0.4961, 0.6064, 0.4946, 0.5967, 0.4734, 0.6088, 0.475, 0.6064, 0.4946, 0.5947, 0.4931, 0.1185, 0.1208, 0.1044, 0.1226, 0.1018, 0.1007, 0.1152, 0.09902, 0.132, 0.1186, 0.1185, 0.1208, 0.1152, 0.09902, 0.1281, 0.09711, 0.1433, 0.1159, 0.132, 0.1186, 0.1281, 0.09711, 0.1389, 0.09486, 0.621, 0.4768, 0.6316, 0.4785, 0.6282, 0.4975, 0.6181, 0.4961, 0.5869, 0.4725, 0.5967, 0.4734, 0.5947, 0.4931, 0.5853, 0.4921, 0.1044, 0.1226, 0.09328, 0.1238, 0.09106, 0.102, 0.1018, 0.1007, 0.1433, 0.1679, 0.1269, 0.1715, 0.1227, 0.1457, 0.1372, 0.1429, 0.1269, 0.1715, 0.1093, 0.1734, 0.1073, 0.1478, 0.1227, 0.1457, 0.6299, 0.4328, 0.6424, 0.4364, 0.6366, 0.4574, 0.6251, 0.4551, 0.1562, 0.1627, 0.1433, 0.1679, 0.1372, 0.1429, 0.1492, 0.1394, 0.1093, 0.1734, 0.0959, 0.1737, 0.09519, 0.1488, 0.1073, 0.1478, 0.5889, 0.4272, 0.6004, 0.4276, 0.5988, 0.4508, 0.5883, 0.4499, 0.6004, 0.4276, 0.615, 0.4297, 0.6119, 0.4527, 0.5988, 0.4508, 0.615, 0.4297, 0.6299, 0.4328, 0.6251, 0.4551, 0.6119, 0.4527, 0.4126, 0.5733, 0.3519, 0.4762, 0.4074, 0.4716, 0.4518, 0.5329, 0.4448, 0.3261, 0.5791, 0.3318, 0.5576, 0.3975, 0.4681, 0.3834, 0.3519, 0.4762, 0.3624, 0.3821, 0.4113, 0.4121, 0.4074, 0.4716, 0.5791, 0.3318, 0.7341, 0.4049, 0.6529, 0.4758, 0.5576, 0.3975, 0.5157, 0.6411, 0.4126, 0.5733, 0.4518, 0.5329, 0.5236, 0.577, 0.6302, 0.6415, 0.5157, 0.6411, 0.5236, 0.577, 0.5997, 0.5713, 0.3624, 0.3821, 0.4448, 0.3261, 0.4681, 0.3834, 0.4113, 0.4121, 0.7459, 0.5433, 0.6302, 0.6415, 0.5997, 0.5713, 0.6529, 0.4758, 0.5576, 0.3975, 0.6529, 0.4758, 0.5997, 0.5713, 0.5236, 0.577, 0.4518, 0.5329, 0.4074, 0.4716, 0.4113, 0.4121, 0.4681, 0.3834, 0.5951, 0.2119, 0.6389, 0.2134, 0.6395, 0.2545, 0.595, 0.2543, 0.803, 0.214, 0.8456, 0.2151, 0.8454, 0.2545, 0.8038, 0.2531, 0.6389, 0.2134, 0.679, 0.2124, 0.6793, 0.2513, 0.6395, 0.2545, 0.679, 0.2124, 0.7185, 0.2113, 0.7184, 0.2524, 0.6793, 0.2513, 0.8909, 0.2148, 0.9324, 0.2149, 0.9339, 0.2577, 0.8909, 0.2571, 0.7611, 0.2112, 0.803, 0.214, 0.8038, 0.2531, 0.7607, 0.2538, 0.8456, 0.2151, 0.8909, 0.2148, 0.8909, 0.2571, 0.8454, 0.2545, 0.7185, 0.2113, 0.7611, 0.2112, 0.7607, 0.2538, 0.7184, 0.2524, 9.754e-05, 0.4958, 0.0698, 0.2251, 0.09406, 0.2376, 0.03048, 0.4888, 0.8909, 0.2196, 0.8454, 0.217, 0.8456, 0.1776, 0.8909, 0.1773, 0.6072, 9.754e-05, 0.9517, 0.03757, 0.9364, 0.06605, 0.6057, 0.02955, 0.6395, 0.217, 0.595, 0.2168, 0.5951, 0.1744, 0.6389, 0.1758, 0.7045, 0.9968, 0.4309, 0.9999, 0.4436, 0.9722, 0.6994, 0.971, 0.7184, 0.2149, 0.6793, 0.2138, 0.679, 0.1749, 0.7185, 0.1738, 0.196, 0.7653, 9.754e-05, 0.4958, 0.03048, 0.4888, 0.217, 0.7474, 0.8038, 0.2155, 0.7607, 0.2162, 0.7611, 0.1737, 0.803, 0.1764, 0.4689, 0.8249, 0.671, 0.8287, 0.6994, 0.971, 0.4436, 0.9722, 0.5042, 0.4106, 0.3622, 0.5526, 0.2392, 0.4886, 0.4116, 0.2855, 0.671, 0.8287, 0.8644, 0.7578, 0.9296, 0.8779, 0.6994, 0.971, 0.217, 0.3016, 0.1788, 0.4927, 0.03048, 0.4888, 0.09406, 0.2376, 0.8292, 0.1813, 0.5993, 0.1499, 0.6057, 0.02955, 0.9364, 0.06605, 0.1788, 0.4927, 0.2959, 0.6797, 0.217, 0.7474, 0.03048, 0.4888, 0.5993, 0.1499, 0.359, 0.1596, 0.2664, 0.03454, 0.6057, 0.02955, 0.2959, 0.6797, 0.4689, 0.8249, 0.4436, 0.9722, 0.217, 0.7474, 0.8454, 0.217, 0.8038, 0.2155, 0.803, 0.1764, 0.8456, 0.1776, 0.4309, 0.9999, 0.196, 0.7653, 0.217, 0.7474, 0.4436, 0.9722, 0.7607, 0.2162, 0.7184, 0.2149, 0.7185, 0.1738, 0.7611, 0.1737, 0.9517, 0.8975, 0.7045, 0.9968, 0.6994, 0.971, 0.9296, 0.8779, 0.6793, 0.2138, 0.6395, 0.217, 0.6389, 0.1758, 0.679, 0.1749, 0.2538, 0.004616, 0.6072, 9.754e-05, 0.6057, 0.02955, 0.2664, 0.03454, 0.9339, 0.2201, 0.8909, 0.2196, 0.8909, 0.1773, 0.9324, 0.1774, 0.0698, 0.2251, 0.2538, 0.004616, 0.2664, 0.03454, 0.09406, 0.2376])
me_cube_001.materials.append(mat_hat)
me_cube_001.materials.append(mat_bod_cycles)
me_cube_001.use_remesh_preserve_volume = False
me_cube_001.use_remesh_preserve_attributes = False
me_cube_001.use_mirror_vertex_groups = False
me_cube_001.use_paint_bone_selection = False
me_cube_001.use_paint_mask = True
me_cube_001.update()
me_circle = bpy.data.meshes.new('Circle')
me_circle.from_pydata([(1.055e-08, 0.0, -0.09196), (0.06502, 4.79e-09, -0.06502), (0.09196, -2.855e-16, -3.209e-08), (0.06502, -4.79e-09, 0.06502), (2.509e-09, 0.0, 0.09196), (-0.06502, -4.79e-09, 0.06502), (-0.09196, 7.138e-17, -3.721e-08), (-0.06502, 4.79e-09, -0.06502)], [(1, 0), (2, 1), (3, 2), (4, 3), (5, 4), (6, 5), (7, 6), (0, 7)], [])
_uv = me_circle.uv_layers.new(name='UVMap')
_uv.uv.foreach_set('vector', [])
me_circle.use_remesh_preserve_volume = False
me_circle.use_remesh_preserve_attributes = False
me_circle.use_mirror_vertex_groups = False
me_circle.update()
me_circle_001 = bpy.data.meshes.new('Circle.001')
me_circle_001.from_pydata([(-0.1266, 0.0, -0.1266), (0.1266, 0.0, -0.1266), (-0.1266, 0.0, 0.1266), (0.1266, 0.0, 0.1266)], [(2, 0), (1, 3), (3, 2), (0, 1)], [])
_uv = me_circle_001.uv_layers.new(name='UVMap')
_uv.uv.foreach_set('vector', [])
me_circle_001.use_remesh_preserve_volume = False
me_circle_001.use_remesh_preserve_attributes = False
me_circle_001.use_mirror_vertex_groups = False
me_circle_001.update()
me_circle_002 = bpy.data.meshes.new('Circle.002')
me_circle_002.from_pydata([(-0.09196, 2.656e-09, -8.196e-08), (-0.06502, -0.06502, -3.725e-08), (-1.011e-08, -0.09196, 1.112e-08), (0.06502, -0.06502, 4.47e-08), (0.09196, -1.011e-08, 2.235e-08), (0.06502, 0.06502, -2.235e-08), (1.011e-08, 0.09196, -7.073e-08), (-0.06502, 0.06502, -1.043e-07)], [(1, 0), (2, 1), (3, 2), (4, 3), (5, 4), (6, 5), (7, 6), (0, 7)], [])
_uv = me_circle_002.uv_layers.new(name='UVMap')
_uv.uv.foreach_set('vector', [])
me_circle_002.use_remesh_preserve_volume = False
me_circle_002.use_remesh_preserve_attributes = False
me_circle_002.use_mirror_vertex_groups = False
me_circle_002.update()
arm_metarig_002 = bpy.data.armatures.new('metarig.002')  # bones are not reproduced

# ---- objects
ob_man2 = bpy.data.objects.new('man2', me_cube_001)
ob_manrig = bpy.data.objects.new('manrig', arm_metarig_002)
ob_bone_octagon = bpy.data.objects.new('bone_octagon', me_circle)
ob_bone_square = bpy.data.objects.new('bone_square', me_circle_001)
ob_bone_octagon_ground = bpy.data.objects.new('bone_octagon.ground', me_circle_002)
_N = mat_hat.node_tree.nodes; _L = mat_hat.node_tree.links
n0 = _N.new('ShaderNodeOutputMaterial'); n0.name = 'Material Output'; n0.location = (1410, 300)
n1 = _N.new('ShaderNodeTexWave'); n1.name = 'Wave Texture'; n1.location = (-1162, 474)
n1.bands_direction = 'DIAGONAL'
n1.rings_direction = 'SPHERICAL'
n1.inputs[1].default_value = 0.1
n1.inputs[6].default_value = 1.571
n2 = _N.new('ShaderNodeMapping'); n2.name = 'Mapping'; n2.location = (-1452, 490)
n2.inputs[1].default_value = (-9.42, 0.0, 0.0)
n2.inputs[2].default_value = (-0.9465, 6.531, -0.6056)
n3 = _N.new('ShaderNodeTexCoord'); n3.name = 'Texture Coordinate'; n3.location = (-1662, 473)
n3.object = ob_man2
n4 = _N.new('ShaderNodeBrightContrast'); n4.name = 'Bright/Contrast'; n4.location = (-925, 412)
n4.inputs[2].default_value = 1e+05
n5 = _N.new('ShaderNodeMix'); n5.name = 'Mix'; n5.location = (-676, 313)
n5.data_type = 'RGBA'
n5.inputs[6].default_value = (0.0, 0.0, 0.0, 1.0)
n5.inputs[7].default_value = (1.0, 1.0, 1.0, 1.0)
n6 = _N.new('ShaderNodeMix'); n6.name = 'Mix.002'; n6.location = (-456, 306)
n6.data_type = 'RGBA'
n6.blend_type = 'MULTIPLY'
n6.inputs[0].default_value = 1.0
n7 = _N.new('ShaderNodeTexWave'); n7.name = 'Wave Texture.001'; n7.location = (-1157, 743)
n7.bands_direction = 'DIAGONAL'
n7.rings_direction = 'SPHERICAL'
n7.inputs[1].default_value = 0.1
n7.inputs[4].default_value = 429.8
n7.inputs[6].default_value = 1.571
n8 = _N.new('ShaderNodeMapping'); n8.name = 'Mapping.001'; n8.location = (-1447, 758)
n8.inputs[1].default_value = (9.429, 0.0, 0.0)
n8.inputs[2].default_value = (-0.9465, 6.531, -0.6056)
n8.inputs[3].default_value = (-1.35, 1.0, 1.0)
n9 = _N.new('ShaderNodeTexCoord'); n9.name = 'Texture Coordinate.001'; n9.location = (-1657, 741)
n10 = _N.new('ShaderNodeBrightContrast'); n10.name = 'Bright/Contrast.001'; n10.location = (-920, 681)
n10.inputs[2].default_value = 1e+05
n11 = _N.new('ShaderNodeMix'); n11.name = 'Mix.001'; n11.location = (-681, 618)
n11.data_type = 'RGBA'
n11.inputs[6].default_value = (1.0, 1.0, 1.0, 1.0)
n11.inputs[7].default_value = (0.0, 0.0, 0.0, 1.0)
n12 = _N.new('ShaderNodeTexWave'); n12.name = 'Wave Texture.002'; n12.location = (-1093, 56)
n12.bands_direction = 'DIAGONAL'
n12.rings_direction = 'SPHERICAL'
n12.inputs[1].default_value = 42.88
n12.inputs[2].default_value = 3.125
n12.inputs[3].default_value = 8.26
n12.inputs[4].default_value = 0.55
n12.inputs[6].default_value = 1.571
n13 = _N.new('ShaderNodeMapping'); n13.name = 'Mapping.002'; n13.location = (-1383, 72)
n13.inputs[1].default_value = (1.469, 0.0, 0.0)
n13.inputs[2].default_value = (-0.8151, 0.0, 0.0)
n14 = _N.new('ShaderNodeMix'); n14.name = 'Mix.003'; n14.location = (-89, -69)
n14.data_type = 'RGBA'
n14.inputs[6].default_value = (0.01733, 0.0616, 0.01254, 1.0)
n15 = _N.new('ShaderNodeTexCoord'); n15.name = 'Texture Coordinate.002'; n15.location = (-1593, 55)
n16 = _N.new('ShaderNodeTexCoord'); n16.name = 'Texture Coordinate.003'; n16.location = (-1689, -382)
n17 = _N.new('ShaderNodeMapping'); n17.name = 'Mapping.003'; n17.location = (-1479, -365)
n18 = _N.new('ShaderNodeMix'); n18.name = 'Mix.005'; n18.location = (-529, -444)
n18.data_type = 'RGBA'
n18.blend_type = 'VALUE'
n18.inputs[0].default_value = 0.1532
n18.inputs[6].default_value = (0.02496, 0.05071, 0.01249, 1.0)
n19 = _N.new('ShaderNodeTexNoise'); n19.name = 'Noise Texture'; n19.location = (-1189, -423)
n19.inputs[2].default_value = 352.5
n19.inputs[3].default_value = 5.2
n20 = _N.new('ShaderNodeBrightContrast'); n20.name = 'Bright/Contrast.003'; n20.location = (-969, -504)
n20.inputs[1].default_value = 0.33
n20.inputs[2].default_value = 0.84
n21 = _N.new('ShaderNodeTexNoise'); n21.name = 'Noise Texture.001'; n21.location = (-1189, -564)
n21.inputs[2].default_value = 797.4
n21.inputs[3].default_value = 5.2
n22 = _N.new('ShaderNodeMix'); n22.name = 'Mix.006'; n22.location = (-309, -403)
n22.data_type = 'RGBA'
n22.blend_type = 'SCREEN'
n22.inputs[0].default_value = 0.2742
n23 = _N.new('ShaderNodeBrightContrast'); n23.name = 'Bright/Contrast.004'; n23.location = (-968, -645)
n23.inputs[1].default_value = -0.91
n23.inputs[2].default_value = 4.1
n24 = _N.new('ShaderNodeBsdfPrincipled'); n24.name = 'Principled BSDF'; n24.location = (564, 479)
n24.distribution = 'GGX'
n24.subsurface_method = 'BURLEY'
n24.inputs[2].default_value = 0.3816
n24.inputs[3].default_value = 1.45
n24.inputs[27].default_value = (0.0, 0.0, 0.0, 1.0)
n24.inputs[28].default_value = 1.0
n25 = _N.new('ShaderNodeMix'); n25.name = 'Mix.004'; n25.location = (344, 239)
n25.data_type = 'RGBA'
n26 = _N.new('ShaderNodeBrightContrast'); n26.name = 'Bright/Contrast.002'; n26.location = (-856, -6)
n26.inputs[2].default_value = 1e+04
_L.new(n2.outputs[0], n1.inputs[0])
_L.new(n1.outputs[0], n4.inputs[0])
_L.new(n5.outputs[2], n6.inputs[7])
_L.new(n4.outputs[0], n5.inputs[0])
_L.new(n8.outputs[0], n7.inputs[0])
_L.new(n7.outputs[0], n10.inputs[0])
_L.new(n10.outputs[0], n11.inputs[0])
_L.new(n11.outputs[2], n6.inputs[6])
_L.new(n13.outputs[0], n12.inputs[0])
_L.new(n12.outputs[0], n26.inputs[0])
_L.new(n26.outputs[0], n14.inputs[0])
_L.new(n15.outputs[2], n13.inputs[0])
_L.new(n25.outputs[2], n24.inputs[0])
_L.new(n6.outputs[2], n25.inputs[0])
_L.new(n14.outputs[2], n25.inputs[7])
_L.new(n18.outputs[2], n22.inputs[6])
_L.new(n19.outputs[1], n20.inputs[0])
_L.new(n17.outputs[0], n19.inputs[0])
_L.new(n16.outputs[3], n17.inputs[0])
_L.new(n17.outputs[0], n21.inputs[0])
_L.new(n20.outputs[0], n18.inputs[7])
_L.new(n22.outputs[2], n14.inputs[7])
_L.new(n22.outputs[2], n25.inputs[6])
_L.new(n23.outputs[0], n22.inputs[7])
_L.new(n21.outputs[0], n23.inputs[0])
_L.new(n24.outputs[0], n0.inputs[0])
_L.new(n3.outputs[2], n2.inputs[0])
_L.new(n9.outputs[2], n8.inputs[0])
n0.is_active_output = True

# ---- transforms, parenting, visibility, modifiers, constraints
ob_man2.parent = ob_manrig
ob_man2.matrix_parent_inverse = Matrix(((-3.855, -1.256e-06, 0.0, 1.59e-07), (1.223e-06, -3.753, -0.0, 0.4752), (0.0, -0.0, 3.753, -1.69), (-0.0, 0.0, -0.0, 1.0)))
ob_man2.location = (0.0, 0.0, 0.8008)
ob_man2.lineart.crease_threshold = 0.0
_vg = ob_man2.vertex_groups.new(name='torso')
for _i, _w in zip([0, 1, 2, 3, 20, 21, 22, 28, 29, 30, 31, 44, 45, 46, 47, 48, 49, 50, 51, 68, 69, 70, 71, 72, 73, 74, 75, 84, 85, 86, 87, 100, 102, 103, 105, 106, 107, 108, 109, 110, 111, 113, 115, 117, 119, 138, 142, 144, 145, 146, 147, 148, 149, 150, 151, 155, 156, 157, 172, 173, 174, 175, 176, 177, 178, 179, 184, 185, 186, 187, 204, 206, 207, 209, 210, 211, 212, 213, 214, 215, 238, 242, 244, 245, 246, 247, 248, 249, 250, 251, 252, 253, 254, 264, 265, 266, 267, 268, 269, 270, 271, 298, 300, 301, 304, 313, 315, 316, 317, 318, 319, 321, 322, 328, 329, 330, 331, 333, 334, 335, 347, 349, 350, 353, 362, 364, 365, 366, 367, 368, 370, 371, 374, 378, 379, 380, 421, 424, 425], [0.03062, 6.741e-07, 0.1377, 9.148e-07, 0.2849, 0.2384, 0.0, 0.0, 0.0, 0.002527, 0.0159, 0.04078, 0.0, 0.1045, 0.0, 0.4109, 4.62e-05, 0.35, 0.0004875, 0.2609, 0.2261, 0.1993, 0.3922, 0.0, 0.0, 0.0, 0.0, 0.0, 0.0, 0.02341, 0.0, 5.731e-06, 0.08396, 0.01623, 0.1292, 0.2737, 0.6249, 0.02903, 0.0, 0.7045, 0.001146, 0.0, 0.3791, 0.8202, 0.6411, 0.09516, 0.0, 0.01948, 0.0123, 0.001101, 0.01027, 0.4323, 0.3779, 0.2539, 0.0, 0.0, 0.0, 9.999e-06, 0.0, 0.0005946, 4.078e-05, 0.02517, 0.05952, 0.0736, 3.034e-07, 0.0, 0.0, 0.0, 0.0, 0.002318, 0.00141, 0.05695, 0.007311, 0.1402, 0.2365, 0.5877, 0.01024, 0.0, 0.6009, 0.0001882, 0.09958, 0.0, 0.008768, 0.002922, 0.4051, 0.3311, 0.3364, 0.0, 0.0, 0.0, 0.0, 0.0, 0.0, 0.0, 0.0, 0.0, 0.01779, 0.09651, 0.05214, 0.0, 0.0, 0.0008321, 0.04193, 0.05721, 0.0, 0.04257, 0.05579, 0.0798, 0.7158, 0.6623, 0.6462, 0.0, 0.0, 0.0, 0.003521, 0.0, 0.001115, 0.0, 0.006193, 0.0004751, 0.0003978, 0.01006, 0.1536, 0.0, 0.05195, 0.05637, 0.04185, 0.7419, 0.6908, 0.62, 0.0, 0.0, 0.0, 0.0102, 0.0, 0.0, 0.001159, 0.003097, 0.0002376]): _vg.add([_i], _w, 'REPLACE')
_vg = ob_man2.vertex_groups.new(name='chest')
for _i, _w in zip([1, 2, 3, 20, 21, 22, 23, 24, 25, 28, 29, 30, 31, 45, 47, 49, 51, 68, 69, 70, 71, 72, 73, 74, 75, 77, 78, 79, 84, 85, 86, 87, 100, 106, 107, 109, 110, 111, 113, 117, 119, 144, 145, 146, 147, 148, 149, 150, 151, 152, 153, 154, 155, 156, 157, 159, 160, 161, 162, 163, 172, 173, 174, 175, 176, 177, 178, 179, 204, 211, 213, 214, 215, 244, 245, 246, 247, 248, 249, 250, 251, 252, 253, 254, 256, 257, 258, 264, 265, 266, 267, 268, 269, 270, 271, 298, 300, 301, 304, 317, 318, 319, 320, 321, 322, 324, 325, 329, 330, 331, 347, 349, 350, 353, 366, 367, 368, 369, 370, 371, 373, 374, 378, 379, 380], [0.2206, 0.001434, 0.2727, 0.4805, 0.429, 0.04553, 0.06066, 0.006726, 0.009042, 0.1877, 0.2303, 0.2033, 0.3247, 0.2617, 0.2882, 0.6365, 0.5937, 0.3288, 0.4678, 0.2192, 0.4285, 0.07599, 0.06811, 0.01708, 0.08663, 0.006127, 0.008806, 0.0, 0.006092, 0.0116, 0.0682, 0.1112, 0.5233, 0.02791, 0.1068, 0.1326, 0.04601, 0.4599, 0.1624, 0.006642, 0.1177, 0.2789, 0.3067, 0.7084, 0.7439, 0.3201, 0.5263, 0.2186, 0.06298, 0.07751, 0.06805, 0.03135, 0.1135, 0.1003, 0.2695, 0.01004, 0.004444, 0.04369, 0.008989, 0.02293, 0.4678, 0.1703, 0.1671, 0.28, 0.342, 0.3542, 0.2605, 0.5753, 0.525, 0.04061, 0.2892, 0.04236, 0.4679, 0.4111, 0.2798, 0.1783, 0.3863, 0.2444, 0.09234, 0.0492, 0.02512, 0.04147, 0.1989, 0.0999, 0.009187, 0.004105, 0.02378, 0.06794, 0.0001211, 0.004926, 0.1252, 0.4748, 0.4319, 0.2363, 0.3075, 0.549, 0.5826, 0.3579, 0.1412, 0.05116, 0.1379, 0.01792, 0.05582, 0.1292, 0.1222, 0.03822, 0.03432, 0.3393, 0.2522, 0.3792, 0.5586, 0.6612, 0.3771, 0.1755, 0.007454, 0.08069, 0.01921, 0.03033, 0.1672, 0.1838, 0.005975, 0.05025, 0.2241, 0.2995, 0.2763]): _vg.add([_i], _w, 'REPLACE')
_vg = ob_man2.vertex_groups.new(name='head')
for _i, _w in zip([1, 3, 22, 23, 24, 25, 26, 27, 28, 29, 30, 31, 45, 47, 49, 51, 69, 70, 72, 73, 74, 75, 76, 77, 78, 79, 80, 81, 82, 83, 84, 85, 86, 87, 100, 109, 111, 113, 144, 145, 146, 147, 150, 151, 152, 153, 154, 155, 156, 157, 158, 159, 160, 161, 162, 163, 164, 165, 166, 167, 168, 169, 170, 171, 172, 173, 174, 175, 176, 177, 178, 179, 184, 185, 186, 187, 204, 213, 215, 244, 245, 247, 248, 249, 250, 251, 252, 253, 254, 255, 256, 257, 258, 259, 260, 261, 262, 263, 264, 265, 266, 267, 268, 269, 270, 271, 276, 277, 278, 298, 300, 301, 304, 320, 321, 322, 323, 324, 325, 326, 327, 328, 329, 330, 331, 333, 334, 335, 344, 347, 349, 350, 353, 369, 370, 371, 372, 373, 374, 375, 376, 377, 378, 379, 380, 382, 384, 393, 426, 427, 428, 429, 430, 431, 432, 433, 434, 435, 436, 437, 438, 439, 440, 441, 442, 443, 444, 445, 446, 447, 448, 449, 450, 451, 452, 453, 454, 455, 456, 457, 458, 459, 460, 461, 462, 463, 464, 465, 466, 467, 468, 469, 470, 471, 472, 473], [0.1189, 0.147, 0.6536, 0.6802, 0.931, 0.922, 0.9785, 0.9753, 0.0, 0.0007774, 0.0, 0.0, 0.206, 0.1553, 0.2232, 0.2608, 0.0, 0.0, 0.8599, 0.6535, 0.6802, 0.7697, 0.9793, 0.9309, 0.922, 0.9558, 0.9967, 0.9785, 0.9753, 0.9902, 0.0, 0.0, 0.0, 0.0, 0.1532, 0.2101, 0.2619, 0.7234, 0.01292, 0.01761, 0.01634, 0.03393, 0.0, 0.785, 0.6202, 0.7349, 0.8377, 0.408, 0.5165, 0.6296, 0.9611, 0.9147, 0.9421, 0.8323, 0.8913, 0.9431, 0.9606, 0.9901, 0.9772, 0.9847, 0.9992, 0.9919, 0.966, 0.9801, 0.0002409, 0.0, 0.0, 0.0, 0.0, 0.0, 0.02249, 0.01297, 0.0, 0.0, 0.0, 0.0, 0.2068, 0.2202, 0.2732, 0.01266, 0.02007, 0.0, 0.0, 0.7851, 0.6201, 0.7349, 0.8376, 0.408, 0.5172, 0.9611, 0.9147, 0.942, 0.8323, 0.9605, 0.9901, 0.9772, 0.9847, 0.966, 0.0, 0.0, 0.0, 0.0, 0.0, 0.0, 0.04403, 0.03957, 0.0, 0.0, 0.0, 0.02088, 0.03658, 0.0, 0.6185, 0.8119, 0.593, 0.3924, 0.9727, 0.8663, 0.902, 0.9572, 0.9909, 0.0, 0.0, 0.1189, 0.001011, 0.0, 0.0, 0.0, 0.9829, 0.03104, 0.01349, 0.0, 0.6297, 0.8119, 0.5931, 0.3875, 0.9727, 0.8663, 0.902, 0.9572, 0.9909, 0.0, 4.795e-07, 0.09443, 0.005286, 0.0, 0.0, 0.9829, 1.0, 1.0, 1.0, 1.0, 1.0, 1.0, 0.9967, 1.0, 0.9937, 0.9847, 0.9999, 0.9978, 0.9992, 0.992, 0.9827, 0.9998, 0.9999, 1.0, 1.0, 0.9999, 1.0, 1.0, 0.9995, 0.9971, 1.0, 0.9822, 1.0, 0.9978, 0.9931, 0.9992, 0.9845, 0.9988, 1.0, 1.0, 1.0, 1.0, 0.9996, 1.0, 1.0, 1.0, 0.9714, 1.0, 0.9973, 0.9933, 0.9682, 0.9994, 0.9955, 1.0]): _vg.add([_i], _w, 'REPLACE')
_vg = ob_man2.vertex_groups.new(name='upper_arm.R')
for _i, _w in zip([44, 45, 47, 49, 51, 68, 69, 70, 71, 72, 73, 74, 75, 77, 78, 81, 84, 85, 86, 87, 88, 89, 90, 91, 92, 93, 94, 95, 100, 111, 113, 119, 146, 147, 151, 153, 157, 162, 163, 204, 211, 212, 213, 214, 215, 244, 245, 246, 247, 248, 249, 250, 251, 252, 253, 254, 255, 256, 257, 258, 259, 261, 263, 264, 265, 266, 267, 268, 269, 270, 271, 272, 273, 274, 275, 276, 277, 278, 279, 280, 281, 282, 283, 284, 285, 286, 287, 298, 300, 304, 321, 347, 349, 350, 353, 366, 367, 368, 369, 370, 371, 373, 374, 375, 377, 378, 379, 380, 381, 382, 383, 384, 386, 387, 388, 394, 395, 396, 397, 398, 399, 400, 401, 402, 403, 404, 405, 406, 407, 408, 409], [0.0, 0.04357, 0.01682, 0.005602, 0.009642, 0.01223, 0.002385, 0.002569, 0.0, 1.17e-08, 0.01466, 0.04808, 0.0105, 0.01392, 0.03178, 0.0, 0.8147, 0.8107, 0.6991, 0.7234, 0.8586, 0.8039, 0.9104, 0.8646, 0.0, 0.0, 0.0, 0.0, 0.0, 0.0, 0.0006822, 0.0, 0.01671, 0.0162, 0.0, 0.0, 0.01522, 0.0, 0.0, 0.006594, 0.01682, 0.0, 0.08807, 0.002688, 0.0229, 0.01223, 0.04467, 0.02178, 0.01403, 0.01266, 0.003713, 0.02214, 0.02892, 0.0145, 0.01088, 0.0444, 0.0, 0.01459, 0.0, 0.01676, 0.0, 0.0, 0.0, 0.873, 0.7019, 0.8028, 0.6798, 0.01899, 0.1017, 0.1907, 0.1599, 0.8745, 0.8613, 0.9038, 0.8126, 0.9962, 0.9966, 0.9973, 0.9948, 0.0, 0.0, 0.0, 0.0, 0.007172, 0.00408, 0.007848, 0.00138, 0.0, 0.0, 0.0, 0.0, 0.01762, 0.01076, 0.06816, 0.00135, 0.01689, 0.007845, 0.0, 0.01992, 0.02663, 0.04606, 0.04211, 0.01065, 0.0003097, 0.9973, 0.05552, 0.2701, 0.2141, 0.01285, 0.9964, 0.9948, 0.9975, 0.003552, 0.008807, 0.0, 0.01219, 0.02129, 0.06439, 0.001597, 0.03165, 0.01193, 0.07414, 0.0001568, 1.0, 1.0, 0.9996, 1.0, 1.0, 1.0, 1.0, 0.9841]): _vg.add([_i], _w, 'REPLACE')
_vg = ob_man2.vertex_groups.new(name='fore_arm.R')
for _i, _w in zip([88, 89, 90, 91, 92, 93, 94, 95, 96, 97, 98, 99, 272, 273, 274, 275, 278, 280, 281, 282, 283, 284, 285, 286, 287, 288, 289, 290, 291, 292, 293, 294, 295, 381, 384, 385, 386, 387, 388, 389, 390, 391, 392, 394, 395, 396, 397, 398, 399, 400, 401, 402, 403, 404, 405, 406, 407, 408, 409], [0.7656, 0.9665, 0.9763, 0.9711, 0.9979, 0.998, 0.9983, 0.9988, 0.9999, 0.9999, 0.9999, 1.0, 0.9787, 0.6915, 0.9792, 0.9693, 0.0, 0.9977, 0.9985, 0.9989, 0.9984, 1.0, 1.0, 1.0, 1.0, 0.9999, 1.0, 1.0, 1.0, 0.9998, 0.9999, 0.9997, 0.9998, 1.0, 0.0, 0.9998, 1.0, 1.0, 1.0, 1.0, 0.9998, 0.9999, 0.9997, 1.0, 0.9994, 0.998, 1.0, 1.0, 1.0, 0.9913, 1.0, 0.0001564, 0.001966, 0.0002116, 0.0001012, 0.0, 0.002424, 0.0002604, 0.0002837]): _vg.add([_i], _w, 'REPLACE')
_vg = ob_man2.vertex_groups.new(name='upper_arm.L')
for _i, _w in zip([1, 3, 20, 21, 22, 23, 24, 25, 27, 28, 29, 30, 31, 32, 33, 34, 35, 36, 37, 38, 45, 49, 51, 70, 71, 74, 75, 79, 100, 107, 109, 110, 111, 113, 144, 145, 146, 147, 148, 149, 150, 151, 152, 153, 154, 155, 156, 157, 158, 159, 160, 161, 162, 164, 170, 171, 172, 173, 174, 175, 176, 177, 178, 179, 180, 181, 182, 183, 184, 185, 186, 187, 188, 189, 190, 192, 193, 194, 195, 213, 215, 245, 248, 250, 251, 254, 257, 258, 271, 298, 300, 301, 304, 317, 318, 319, 320, 321, 322, 323, 324, 325, 326, 328, 329, 330, 331, 332, 333, 334, 335, 337, 338, 339, 344, 347, 370, 371, 373, 379, 380, 410, 411, 412, 413, 414, 415, 416, 417, 418, 419, 420, 421, 422, 423, 424, 425], [0.09533, 0.03253, 0.03666, 0.009324, 0.01088, 0.01508, 0.01248, 0.009872, 0.0, 0.9671, 0.961, 0.8427, 0.9432, 0.9848, 0.9891, 0.9855, 0.99, 0.0, 0.0, 0.0, 0.0, 0.0302, 0.0001877, 0.0004193, 0.0, 0.0, 0.001177, 0.0, 0.02487, 0.04349, 0.03787, 0.01595, 0.0004922, 0.0, 0.01788, 0.1154, 2.351e-05, 0.05421, 0.0368, 0.004592, 0.002085, 0.03188, 0.01058, 0.00338, 0.006598, 0.01904, 0.02258, 0.001199, 0.0, 0.02023, 0.0, 0.01264, 0.0, 0.0, 0.0, 0.0, 0.9476, 0.9586, 0.9671, 0.8829, 0.06202, 0.143, 0.3705, 0.727, 0.9833, 0.9622, 0.9938, 0.9863, 0.9982, 0.9967, 0.9972, 0.9946, 0.0, 0.0, 0.0, 0.0003328, 0.0002482, 0.002857, 0.0007145, 0.0, 0.0, 0.0, 0.0, 0.0, 0.0, 0.0, 0.0, 0.0, 0.0, 0.00157, 0.01162, 0.1124, 0.02154, 0.01821, 0.005924, 0.0, 0.02078, 0.003747, 0.01472, 0.0, 0.003469, 0.01607, 0.0001765, 0.9986, 0.2099, 0.2909, 0.8306, 0.000262, 0.9964, 0.9954, 0.9975, 0.003088, 0.0003583, 0.0, 0.0, 0.0001098, 0.0, 0.0, 0.0, 0.0, 0.0, 0.0006588, 0.0004897, 0.001333, 0.004424, 0.0004444, 0.001845, 0.0008082, 0.003578, 0.9969, 0.9945, 0.996, 0.9964, 0.9982, 0.9926, 0.9957, 0.9971]): _vg.add([_i], _w, 'REPLACE')
_vg = ob_man2.vertex_groups.new(name='fore_arm.L')
for _i, _w in zip([32, 33, 34, 35, 36, 37, 38, 39, 40, 41, 42, 43, 180, 181, 182, 183, 188, 189, 190, 191, 192, 193, 194, 195, 196, 197, 198, 199, 200, 201, 202, 203, 332, 336, 337, 338, 339, 340, 341, 342, 343, 410, 411, 412, 413, 414, 415, 416, 417, 418, 419, 420, 421, 423, 424], [0.9815, 0.9779, 0.9617, 0.992, 0.9986, 0.9987, 0.9984, 0.9988, 0.9999, 0.9999, 0.9999, 1.0, 0.9823, 0.9647, 0.9897, 0.9759, 0.9986, 0.9987, 0.9991, 0.9984, 0.9899, 0.9978, 0.9946, 0.9928, 0.9999, 1.0, 1.0, 1.0, 0.9998, 0.9999, 0.9998, 0.9998, 0.9913, 0.9998, 0.9936, 0.9985, 0.994, 1.0, 0.9998, 0.9999, 0.9998, 0.9953, 0.995, 0.993, 0.9879, 0.9967, 0.9904, 0.9963, 0.9922, 0.0006861, 0.007821, 0.007601, 0.001239, 0.01043, 0.00205]): _vg.add([_i], _w, 'REPLACE')
_vg = ob_man2.vertex_groups.new(name='thigh.R')
for _i, _w in zip([0, 2, 16, 20, 44, 46, 48, 50, 64, 65, 66, 67, 68, 69, 70, 71, 86, 87, 102, 103, 105, 106, 108, 110, 115, 117, 119, 138, 139, 140, 142, 143, 146, 147, 149, 150, 206, 207, 209, 210, 211, 212, 214, 228, 231, 236, 237, 238, 239, 240, 241, 242, 243, 244, 245, 246, 247, 248, 265, 266, 267, 268, 269, 300, 313, 314, 315, 316, 318, 319, 347, 349, 350, 358, 359, 360, 361, 362, 363, 364, 365, 366, 367, 368, 378, 380], [0.006565, 0.001949, 0.00512, 0.0, 0.8366, 0.1628, 0.02487, 0.2044, 0.8813, 0.8896, 0.8703, 0.8788, 0.001545, 0.0003334, 0.0008248, 0.001939, 2.687e-05, 0.0, 0.02314, 0.0, 0.0141, 0.005556, 0.0001432, 0.0002819, 0.3149, 0.005587, 0.004456, 0.0398, 0.0, 0.0, 0.0002464, 9.769e-07, 0.0, 0.0, 0.0, 0.0, 0.8854, 0.898, 0.8292, 0.04068, 0.001745, 0.6905, 0.006898, 0.1213, 0.09774, 0.08564, 0.09969, 0.8472, 0.9545, 0.8772, 0.8948, 0.8935, 0.885, 0.007538, 0.0, 0.01417, 4.276e-05, 0.0006217, 0.0, 0.0, 1.078e-05, 0.0101, 0.01237, 0.0, 0.004047, 0.0, 0.04994, 0.009435, 0.02168, 0.01617, 0.0, 0.0, 0.01547, 0.09145, 0.09729, 0.09201, 0.1116, 0.9395, 0.8985, 0.847, 0.9024, 0.009145, 0.002431, 0.003785, 0.0, 0.0]): _vg.add([_i], _w, 'REPLACE')
_vg = ob_man2.vertex_groups.new(name='shin.R')
for _i, _w in zip([16, 18, 50, 52, 53, 54, 55, 56, 57, 58, 60, 61, 62, 63, 64, 65, 66, 67, 102, 115, 138, 142, 205, 206, 207, 208, 216, 217, 218, 219, 220, 221, 222, 223, 224, 225, 226, 227, 228, 229, 230, 231, 232, 233, 234, 235, 236, 237, 238, 239, 240, 241, 242, 243, 315, 345, 346, 348, 351, 352, 354, 355, 356, 357, 358, 359, 360, 361, 362, 363, 364, 365], [0.0, 0.0, 0.0, 0.2954, 0.2273, 0.8292, 0.7751, 0.0, 0.04022, 0.04962, 0.9762, 0.9675, 0.9722, 0.9805, 0.08225, 0.09471, 0.05428, 0.0297, 0.0, 0.0, 0.0, 0.0, 0.9526, 0.0, 0.0, 0.9612, 0.6665, 0.7537, 0.1349, 0.8116, 0.03012, 0.03388, 0.0, 0.01281, 0.2508, 0.2199, 0.01462, 0.0276, 0.8722, 0.8549, 0.8846, 0.9003, 0.9711, 0.9735, 0.9782, 0.98, 0.9102, 0.8976, 0.0, 0.0, 0.01341, 0.06898, 0.05214, 0.06335, 0.0, 0.2302, 0.9643, 0.9407, 0.924, 0.859, 1.275e-05, 0.0, 0.1798, 0.2095, 0.9048, 0.8994, 0.9063, 0.8602, 0.0, 0.0, 0.0, 0.0]): _vg.add([_i], _w, 'REPLACE')
_vg = ob_man2.vertex_groups.new(name='foot.R')
for _i, _w in zip([52, 53, 54, 55, 56, 57, 58, 59, 205, 208, 216, 217, 218, 219, 220, 221, 222, 223, 224, 225, 226, 227, 229, 230, 345, 346, 348, 351, 352, 354, 355, 356, 357], [0.7026, 0.7723, 0.1483, 0.1904, 0.9942, 1.0, 1.0, 0.9832, 0.0394, 0.02316, 0.3335, 0.2429, 0.8578, 0.1793, 1.0, 1.0, 1.0, 0.9994, 0.7878, 0.6582, 0.9655, 0.9604, 0.1429, 0.1136, 0.6673, 0.01684, 0.05728, 0.07352, 0.1394, 1.0, 0.9991, 0.8669, 0.8413]): _vg.add([_i], _w, 'REPLACE')
_vg = ob_man2.vertex_groups.new(name='thigh.L')
for _i, _w in zip([0, 2, 16, 17, 18, 19, 20, 21, 30, 31, 44, 46, 48, 50, 51, 64, 66, 67, 69, 70, 71, 102, 103, 105, 106, 107, 108, 110, 115, 117, 119, 128, 131, 136, 137, 138, 139, 140, 141, 142, 143, 144, 145, 146, 147, 148, 149, 150, 173, 174, 175, 176, 177, 184, 187, 206, 209, 210, 211, 214, 238, 239, 240, 242, 245, 247, 248, 298, 300, 301, 309, 310, 311, 312, 313, 314, 315, 316, 317, 318, 319, 329, 331, 334, 347, 362, 364, 365, 367, 368], [0.5445, 0.1289, 0.878, 0.8966, 0.8778, 0.8813, 0.002168, 0.02274, 0.0, 0.0, 4.409e-06, 0.004597, 0.03381, 0.06085, 0.0, 0.0001047, 0.02828, 0.0, 0.0, 6.669e-05, 0.001423, 0.8292, 0.9354, 0.687, 0.06658, 0.002599, 0.3628, 0.02704, 0.07766, 0.0001531, 0.009385, 0.1213, 0.09617, 0.08427, 0.09577, 0.7881, 0.96, 0.8801, 0.8986, 0.8907, 0.8828, 0.0, 0.0, 0.0, 0.0, 0.02857, 0.001161, 0.003322, 0.0, 0.0, 0.0, 0.02477, 0.01217, 0.0, 0.0, 0.03236, 3.272e-05, 0.01085, 0.0, 0.0, 0.07405, 0.0, 6.847e-07, 0.03331, 0.0, 0.0, 0.0, 0.0, 0.0, 0.01519, 0.08818, 0.09696, 0.09001, 0.1106, 0.9296, 0.975, 0.8828, 0.8523, 0.00379, 0.002037, 0.01869, 0.0, 0.0, 0.0, 0.0, 0.01216, 0.03563, 0.03116, 0.009099, 0.0004002]): _vg.add([_i], _w, 'REPLACE')
_vg = ob_man2.vertex_groups.new(name='shin.L')
for _i, _w in zip([4, 5, 6, 7, 9, 10, 11, 12, 13, 14, 15, 16, 17, 18, 19, 64, 66, 67, 101, 102, 104, 112, 114, 115, 116, 118, 120, 121, 123, 124, 125, 126, 127, 128, 129, 130, 131, 132, 133, 134, 135, 136, 137, 138, 139, 140, 141, 142, 143, 206, 228, 236, 238, 239, 240, 241, 242, 296, 297, 299, 302, 303, 305, 307, 308, 309, 310, 311, 312, 313, 314, 315, 316, 359, 361, 362, 364], [0.2969, 0.2266, 0.8233, 0.7995, 0.0725, 0.02403, 0.0, 0.9762, 0.9677, 0.9728, 0.9807, 0.04015, 0.003482, 0.009689, 0.04233, 0.0, 0.0, 0.0, 0.9526, 0.0, 0.9613, 0.6671, 0.561, 0.0, 0.142, 0.7127, 0.08758, 0.01546, 0.01479, 0.2132, 0.227, 0.0188, 0.02906, 0.7566, 0.855, 0.8847, 0.9003, 0.9715, 0.9735, 0.9785, 0.9802, 0.9088, 0.849, 0.0, 0.0, 0.007437, 0.005671, 0.03647, 0.05349, 0.0, 0.0, 0.0, 0.0, 0.0, 0.0, 0.0, 0.0, 0.3171, 0.9643, 0.9408, 0.924, 0.859, 0.0001066, 0.04784, 0.2146, 0.9082, 0.8508, 0.8979, 0.8402, 0.0, 0.0, 0.0, 0.0, 0.0, 0.0, 0.0, 0.0]): _vg.add([_i], _w, 'REPLACE')
_vg = ob_man2.vertex_groups.new(name='foot.L')
for _i, _w in zip([4, 5, 6, 7, 8, 9, 10, 11, 12, 13, 14, 15, 52, 61, 101, 104, 112, 114, 116, 118, 120, 121, 122, 123, 124, 125, 126, 127, 129, 130, 132, 133, 134, 135, 136, 137, 205, 216, 227, 229, 233, 296, 297, 299, 302, 303, 305, 306, 307, 308, 309, 311, 351, 357], [0.7026, 0.772, 0.1871, 0.1736, 0.9942, 0.9718, 0.8507, 0.9832, 0.0, 0.0, 0.0, 0.0, 0.0, 0.0, 0.0394, 0.02316, 0.3328, 0.238, 0.8578, 0.1766, 0.9745, 0.9272, 1.0, 0.9448, 0.7601, 0.8372, 0.9655, 0.9604, 0.1429, 0.1136, 0.0, 0.0, 0.0, 0.0, 0.0, 0.0, 0.0, 0.0, 0.0, 0.0, 0.0, 0.8296, 0.01684, 0.05728, 0.07352, 0.1394, 0.9748, 0.9991, 0.7855, 0.8918, 0.0, 0.0, 0.0, 0.0]): _vg.add([_i], _w, 'REPLACE')
_m = ob_man2.modifiers.new('Armature', 'ARMATURE')
_m.object = ob_manrig
_m.use_deform_preserve_volume = True
_m = ob_man2.modifiers.new('Subdivision', 'SUBSURF')
_m.uv_smooth = 'PRESERVE_CORNERS'
_m.levels = 2
_m.show_only_control_edges = False
ob_manrig.location = (-0.01149, -0.1252, -0.05652)
ob_manrig.rotation_euler = (-0.009733, -0.003167, -0.6751)
ob_manrig.scale = (0.2294, 0.2356, 0.2356)
ob_manrig.lineart.crease_threshold = 0.0
ob_bone_octagon.location = (0.01761, -0.08556, 0.2909)
ob_bone_octagon.lineart.crease_threshold = 0.0
ob_bone_square.location = (0.01761, -0.1486, 0.2909)
ob_bone_square.lineart.crease_threshold = 0.0
ob_bone_octagon_ground.location = (0.01761, -0.08556, 0.5166)
ob_bone_octagon_ground.rotation_euler = (1.571, 1.571, 0.0)
ob_bone_octagon_ground.lineart.crease_threshold = 0.0

# ---- collection membership
col_collection.objects.link(ob_man2)
col_collection.objects.link(ob_manrig)
col_collection.objects.link(ob_bone_octagon)
col_collection.objects.link(ob_bone_square)
col_collection.objects.link(ob_bone_octagon_ground)

# ---- scene / render settings (as saved in the file)
scene.frame_start = 1; scene.frame_end = 2122; scene.frame_set(2122)
scene.render.engine = 'BLENDER_EEVEE_NEXT'
scene.cycles.use_denoising = False
scene.cycles.samples = 128
scene.cycles.sampling_pattern = 'TABULATED_SOBOL'
scene.cycles.use_adaptive_sampling = False
scene.cycles.use_light_tree = False
scene.view_settings.view_transform = 'Filmic'
bpy.context.view_layer.update()

# ---- added for rendering (the .blend has no active camera and no usable light): camera, sun
cam_auto = bpy.data.cameras.new('AutoCamera')
cam_auto.lens = 50.0
cam_auto.sensor_width = 36.0
cam_auto.clip_end = 1000.0
ob_auto_camera = bpy.data.objects.new('AutoCamera', cam_auto)
scene.collection.objects.link(ob_auto_camera)
ob_auto_camera.location = (0.655843, -0.95113, 0.830624)
ob_auto_camera.rotation_euler = (1.09748, -7.21219e-08, 0.694738)
scene.camera = ob_auto_camera
light_auto_sun = bpy.data.lights.new('AutoSun', 'SUN')
light_auto_sun.energy = 3.0
light_auto_sun.angle = 0.0523599
ob_auto_sun = bpy.data.objects.new('AutoSun', light_auto_sun)
scene.collection.objects.link(ob_auto_sun)
ob_auto_sun.rotation_euler = (0.872665, 0.174533, 0.523599)
bpy.context.view_layer.update()
